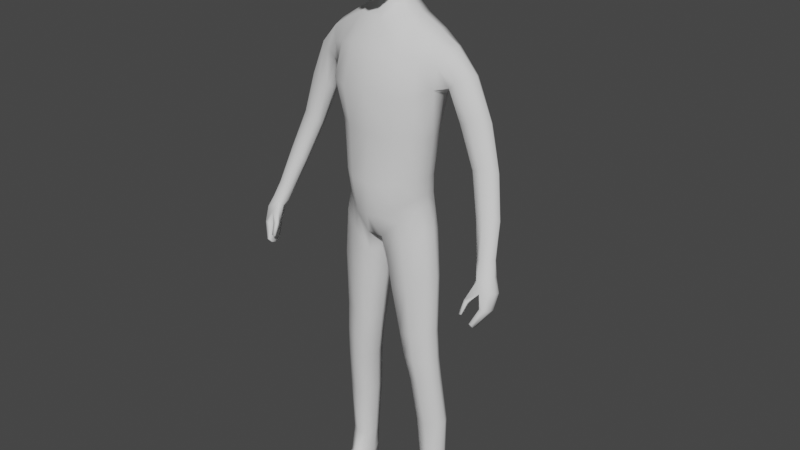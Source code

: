 # Source: RPG_Player.blend  (saved by Blender 2.80.75; exported with 4.5.12 LTS)
import bpy
from mathutils import Matrix  # noqa: F401  (used for matrix-valued properties, if any)

bpy.ops.wm.read_factory_settings(use_empty=True)
scene = bpy.context.scene
scene.name = 'Scene'

# ---- collections
col_collection = bpy.data.collections.new('Collection'); scene.collection.children.link(col_collection)

# ---- world
world_world = bpy.data.worlds.new('World'); scene.world = world_world
world_world.use_nodes = True; world_world.node_tree.nodes.clear()
_N = world_world.node_tree.nodes; _L = world_world.node_tree.links
n0 = _N.new('ShaderNodeOutputWorld'); n0.name = 'World Output'; n0.location = (300, 300)
n1 = _N.new('ShaderNodeBackground'); n1.name = 'Background'; n1.location = (10, 300)
n1.inputs[0].default_value = (0.05088, 0.05088, 0.05088, 1.0)
_L.new(n1.outputs[0], n0.inputs[0])
n0.is_active_output = True
world_world.color = (0.05088, 0.05088, 0.05088)
world_world.use_sun_shadow = False
world_world.sun_shadow_jitter_overblur = 0.0

# ---- meshes
me_cube_001 = bpy.data.meshes.new('Cube.001')
me_cube_001.from_pydata([(0.935, -0.2676, 0.7492), (0.9636, 0.3294, 0.742), (1.068, 0.3111, 2.44), (0.9791, 0.2561, 1.46), (1.29, -0.2013, 3.546), (1.085, -0.294, 2.457), (0.979, -0.3101, 1.461), (0.5475, 0.6134, 4.855), (0.1885, -0.5477, 0.02379), (0.2282, 0.6305, 0.04686), (0.5715, -0.2059, 4.85), (0.4288, -0.7799, 1.354), (0.5456, -0.6907, 2.463), (0.6211, -0.795, 3.36), (0.3607, 0.5939, 1.38), (0.4016, 0.7132, 2.413), (0.4702, 0.8752, 3.455), (0.2591, -0.1109, 5.361), (0.2197, 0.4223, 5.548), (1.335, 0.09117, -6.192), (1.307, 0.4529, -6.169), (0.8886, 0.02925, -6.194), (0.8845, 0.5364, -6.161), (1.065, -0.2472, 0.1876), (1.072, 0.3159, 0.1845), (0.2561, 0.4942, -0.4783), (0.2463, -0.4602, -0.4686), (0.9459, 0.2969, 1.043), (0.9304, -0.2965, 1.039), (0.3605, 0.7568, 0.7845), (0.3175, -0.7484, 0.6086), (1.165, -0.2222, -0.9403), (1.166, 0.2975, -0.9455), (0.3277, 0.4508, -1.324), (0.3252, -0.3857, -1.296), (1.162, -0.188, -2.358), (1.167, 0.2729, -2.359), (0.4833, 0.4137, -2.472), (0.4726, -0.2758, -2.464), (1.256, -0.1035, -3.669), (1.261, 0.2958, -3.651), (0.6873, 0.4653, -3.653), (0.6832, -0.1432, -3.728), (1.205, 0.2719, -3.05), (0.5745, 0.4024, -3.085), (0.5646, -0.2201, -3.12), (1.205, -0.1644, -3.053), (1.353, 0.05066, -4.878), (1.356, 0.4128, -4.859), (0.8063, 0.5746, -4.843), (0.8016, -0.02136, -4.896), (1.035, 0.02562, 0.835), (1.389, 0.278, -6.177), (1.045, -0.02118, 1.467), (1.139, 0.01473, 2.423), (0.6358, 0.2183, 4.981), (0.3302, 0.4348, 5.22), (0.311, 0.1694, 5.453), (0.7954, 0.2951, -6.174), (0.097, 0.01018, -0.5658), (1.178, 0.03171, 0.27), (1.012, -0.0008808, 1.092), (0.176, 0.02764, -1.353), (1.284, 0.03391, -0.8989), (0.3541, 0.07646, -2.475), (1.264, 0.0397, -2.346), (0.5764, 0.179, -3.699), (1.346, 0.09053, -3.654), (1.303, 0.05497, -3.043), (0.4512, 0.1072, -3.108), (0.6946, 0.2882, -4.87), (1.44, 0.2285, -4.865), (0.5881, -0.5622, 4.252), (0.5005, 0.8321, 4.175), (1.513, -0.02557, 4.325), (1.392, 0.5466, 4.324), (1.216, 0.4671, 3.516), (1.544, 0.2588, 4.423), (1.306, 0.6099, 4.029), (1.363, -0.1917, 4.026), (1.307, 0.1268, 3.392), (2.691, 0.1916, 2.012), (2.03, 0.2566, 3.895), (1.943, 0.04287, 3.866), (1.722, 0.523, 3.701), (1.545, 0.4077, 3.555), (1.716, -0.0687, 3.745), (1.553, -0.03692, 3.607), (1.496, 0.1755, 3.529), (1.9, 0.4809, 3.826), (3.063, -0.3509, 0.3537), (2.582, 0.04787, 2.084), (2.43, 0.3609, 1.806), (2.224, 0.2646, 1.797), (2.366, -0.03438, 2.068), (2.187, -0.01823, 1.988), (2.145, 0.1085, 1.877), (2.612, 0.3375, 1.887), (2.873, 0.0658, 0.9783), (2.983, -0.4772, 0.383), (2.876, -0.1937, 0.2312), (2.738, -0.254, 0.2121), (2.82, -0.5345, 0.3442), (2.702, -0.4894, 0.2877), (2.681, -0.3746, 0.2437), (3.01, -0.2304, 0.2843), (2.942, -0.06169, 1.096), (2.84, -0.1957, 1.167), (2.644, -0.2689, 1.152), (2.483, -0.2508, 1.077), (2.708, 0.08455, 0.9059), (2.523, -4.101e-05, 0.8986), (2.449, -0.1377, 0.9742), (2.046, -0.03279, 2.994), (1.833, -0.003128, 2.902), (2.311, 0.4541, 2.896), (2.418, 0.2582, 3.002), (2.301, 0.06931, 3.042), (2.091, 0.4912, 2.801), (1.855, 0.3748, 2.76), (1.769, 0.1702, 2.806), (0.5896, -0.4886, 0.4032), (0.7582, 0.4773, 1.413), (0.8297, 0.5367, 2.434), (0.7281, 0.6401, 0.3912), (0.7458, -0.5725, 1.406), (0.8831, -0.4705, 2.478), (1.07, -0.5587, 3.416), (1.113, -0.01876, -6.202), (1.099, 0.5651, -6.162), (0.6629, -0.4428, -0.1392), (0.6918, 0.5189, -0.153), (0.6518, -0.5562, 0.8245), (0.7075, 0.6114, 0.7895), (0.7462, -0.3958, -1.12), (0.7569, 0.4833, -1.138), (0.8104, -0.3312, -2.42), (0.8312, 0.4314, -2.417), (0.9595, -0.2278, -3.719), (0.9788, 0.4595, -3.644), (0.8941, 0.4133, -3.066), (0.8756, -0.3019, -3.102), (1.071, -0.08111, -4.909), (1.087, 0.5752, -4.847), (1.088, 0.245, 4.718), (1.079, -0.1243, 4.593), (0.8323, 0.7104, 3.504), (0.988, 0.6009, 4.595), (1.002, -0.3864, 4.155), (0.9443, 0.7346, 4.126), (2.919, -0.9964, -0.9192), (2.866, -0.7045, -0.06383), (2.901, -0.6639, -0.9973), (2.869, -0.2923, -0.06948), (2.98, -0.996, -0.9336), (3.069, -0.6266, 0.03924), (2.957, -0.6639, -1.011), (2.999, -0.2711, -0.05111), (3.058, -0.8427, -0.5876), (3.043, -0.4393, -0.6742), (3.14, -0.4391, -0.6801), (3.176, -0.8362, -0.5894), (2.992, -0.7741, -0.2861), (3.026, -0.3185, -0.3591), (3.144, -0.315, -0.3527), (3.183, -0.7205, -0.2356), (2.885, -0.8046, -1.044), (2.889, -0.9301, -1.011), (2.78, -0.6031, -0.111), (2.795, -0.4156, -0.06237), (2.974, -0.9298, -1.033), (2.969, -0.8046, -1.065), (3.123, -0.3591, -0.009361), (3.156, -0.4958, 0.0314), (3.22, -0.5712, -0.6739), (3.23, -0.7214, -0.6387), (3.004, -0.7287, -0.6344), (3.002, -0.5724, -0.6646), (3.25, -0.4359, -0.3126), (3.265, -0.5891, -0.2655), (2.929, -0.6525, -0.3363), (2.955, -0.4505, -0.3351), (2.687, -1.046, -0.7496), (2.724, -0.9156, -0.4551), (2.686, -0.9959, -0.7713), (2.708, -0.8444, -0.4917), (2.756, -1.06, -0.7284), (2.814, -0.9382, -0.4908), (2.755, -1.01, -0.7507), (2.803, -0.8655, -0.5294), (1.112, -0.8156, -7.338), (1.083, -0.7923, -7.218), (0.9702, 0.4909, -7.25), (0.8872, 0.5154, -6.789), (1.54, -0.7456, -7.335), (1.405, -0.7379, -7.21), (1.231, 0.5201, -7.246), (1.196, 0.5137, -6.788), (0.9894, -0.1505, -7.274), (0.9224, -0.09726, -6.87), (1.426, -0.08885, -7.264), (1.318, -0.03696, -6.864), (1.044, -0.5459, -7.315), (1.371, -0.4571, -7.11), (1.011, -0.5175, -7.12), (1.516, -0.4714, -7.308), (1.079, -0.8431, -7.285), (0.9176, 0.5247, -7.078), (1.2, 0.5553, -7.077), (1.504, -0.7724, -7.28), (1.429, -0.05642, -7.117), (0.8978, -0.1363, -7.124), (0.9666, -0.549, -7.225), (1.509, -0.4606, -7.217), (0.8294, 0.2593, -6.808), (1.32, 0.2746, -7.259), (0.9555, 0.2355, -7.265), (1.302, 0.2894, -6.804), (1.327, 0.3014, -7.086), (0.8608, 0.2494, -7.089), (1.103, 0.529, -7.267), (1.037, 0.5875, -6.784), (1.335, -0.8089, -7.347), (1.244, -0.7927, -7.213), (1.124, -0.1449, -6.827), (1.219, -0.1275, -7.312), (1.181, -0.4992, -7.089), (1.29, -0.5134, -7.337), (1.304, -0.881, -7.295), (1.052, 0.6104, -7.078), (1.15, 0.2505, -7.309), (0.4153, -0.6039, 5.639), (0.3856, -0.5922, 6.925), (0.4317, 0.3875, 6.029), (0.4019, 0.4758, 6.992), (0.4486, 0.504, 6.534), (0.5535, -0.02642, 5.863), (0.5302, -0.02854, 7.074), (0.4113, -0.6682, 6.357), (0.6804, -0.02916, 6.506), (0.2361, 0.5505, 7.052), (0.4524, 0.4526, 6.247), (0.514, 0.2313, 5.962), (0.4774, -0.3592, 7.015), (0.4234, -0.655, 5.933), (0.2483, -0.6982, 5.477), (0.253, 0.4344, 5.873), (0.431, 0.5107, 6.806), (0.5048, -0.3594, 5.701), (0.4867, 0.2795, 7.056), (0.402, -0.6449, 6.712), (0.2269, -0.6817, 6.982), (0.3008, -0.02912, 7.256), (0.3131, -0.01278, 5.639), (0.2069, -0.8722, 6.305), (0.5928, -0.3652, 6.435), (0.6187, 0.2711, 6.539), (0.6625, -0.03203, 6.17), (0.6462, -0.02824, 6.816), (0.2328, 0.6541, 6.509), (0.2279, 0.6539, 6.809), (0.5668, -0.3609, 6.767), (0.2939, -0.387, 5.461), (0.2744, -0.3941, 7.17), (0.2774, 0.311, 7.209), (0.337, 0.2406, 5.739), (0.223, -0.8429, 5.822), (0.2082, -0.8267, 6.704), (0.5862, -0.3618, 6.049), (0.6059, 0.2479, 6.239), (0.5864, 0.2779, 6.823), (0.2427, 0.5758, 6.189), (0.3511, -0.08479, 5.141), (0.4193, 0.1839, 5.209), (-0.935, -0.2676, 0.7492), (-0.9636, 0.3294, 0.742), (0.0, 0.6057, 0.0935), (0.0, 0.5999, 4.825), (0.0, -0.5618, 0.02587), (0.0, -0.3263, 4.827), (-1.068, 0.3111, 2.44), (-0.9791, 0.2561, 1.46), (-1.29, -0.2013, 3.546), (-1.085, -0.294, 2.457), (-0.979, -0.3101, 1.461), (0.0, -0.8626, 3.469), (0.0, -0.7612, 2.46), (0.0, -0.8348, 1.367), (0.0, 0.804, 3.458), (0.0, 0.6625, 2.427), (0.0, 0.5408, 1.39), (-0.5475, 0.6134, 4.855), (-0.1885, -0.5477, 0.02379), (-0.2282, 0.6305, 0.04686), (-0.5715, -0.2059, 4.85), (-0.4288, -0.7799, 1.354), (-0.5456, -0.6907, 2.463), (-0.6211, -0.795, 3.36), (-0.3607, 0.5939, 1.38), (-0.4016, 0.7132, 2.413), (-0.4702, 0.8752, 3.455), (-0.2591, -0.1109, 5.361), (0.0, -0.1426, 5.322), (0.0, 0.473, 5.56), (-0.2197, 0.4223, 5.548), (-1.335, 0.09117, -6.192), (-1.307, 0.4529, -6.169), (-0.8886, 0.02925, -6.194), (-0.8845, 0.5364, -6.161), (-1.065, -0.2472, 0.1876), (-1.072, 0.3159, 0.1845), (-0.2561, 0.4942, -0.4783), (-0.2463, -0.4602, -0.4686), (-0.9459, 0.2969, 1.043), (-0.9304, -0.2965, 1.039), (0.0, -0.7952, 0.5628), (0.0, 0.7322, 0.6349), (-0.3605, 0.7568, 0.7845), (-0.3175, -0.7484, 0.6086), (-1.165, -0.2222, -0.9403), (-1.166, 0.2975, -0.9455), (-0.3277, 0.4508, -1.324), (-0.3252, -0.3857, -1.296), (-1.162, -0.188, -2.358), (-1.167, 0.2729, -2.359), (-0.4833, 0.4137, -2.472), (-0.4726, -0.2758, -2.464), (-1.256, -0.1035, -3.669), (-1.261, 0.2958, -3.651), (-0.6873, 0.4653, -3.653), (-0.6832, -0.1432, -3.728), (-1.205, 0.2719, -3.05), (-0.5745, 0.4024, -3.085), (-0.5646, -0.2201, -3.12), (-1.205, -0.1644, -3.053), (-1.353, 0.05066, -4.878), (-1.356, 0.4128, -4.859), (-0.8063, 0.5746, -4.843), (-0.8016, -0.02136, -4.896), (-1.035, 0.02562, 0.835), (-1.389, 0.278, -6.177), (0.0, 0.04757, -0.08083), (-1.045, -0.02118, 1.467), (-1.139, 0.01473, 2.423), (-0.6358, 0.2183, 4.981), (0.0, 0.05432, -0.1477), (-0.3302, 0.4348, 5.22), (-0.311, 0.1694, 5.453), (-0.7954, 0.2951, -6.174), (-0.097, 0.01018, -0.5658), (-1.178, 0.03171, 0.27), (-1.012, -0.0008808, 1.092), (-0.176, 0.02764, -1.353), (-1.284, 0.03391, -0.8989), (-0.3541, 0.07646, -2.475), (-1.264, 0.0397, -2.346), (-0.5764, 0.179, -3.699), (-1.346, 0.09053, -3.654), (-1.303, 0.05497, -3.043), (-0.4512, 0.1072, -3.108), (-0.6946, 0.2882, -4.87), (-1.44, 0.2285, -4.865), (0.0, -0.6375, 4.253), (0.0, 0.7674, 4.219), (-0.5881, -0.5622, 4.252), (-0.5005, 0.8321, 4.175), (-1.513, -0.02557, 4.325), (-1.392, 0.5466, 4.324), (-1.216, 0.4671, 3.516), (-1.544, 0.2588, 4.423), (-1.306, 0.6099, 4.029), (-1.363, -0.1917, 4.026), (-1.307, 0.1268, 3.392), (-2.691, 0.1916, 2.012), (-2.03, 0.2566, 3.895), (-1.943, 0.04287, 3.866), (-1.722, 0.523, 3.701), (-1.545, 0.4077, 3.555), (-1.716, -0.0687, 3.745), (-1.553, -0.03692, 3.607), (-1.496, 0.1755, 3.529), (-1.9, 0.4809, 3.826), (-3.063, -0.3509, 0.3537), (-2.582, 0.04787, 2.084), (-2.43, 0.3609, 1.806), (-2.224, 0.2646, 1.797), (-2.366, -0.03438, 2.068), (-2.187, -0.01823, 1.988), (-2.145, 0.1085, 1.877), (-2.612, 0.3375, 1.887), (-2.873, 0.0658, 0.9783), (-2.983, -0.4772, 0.383), (-2.876, -0.1937, 0.2312), (-2.738, -0.254, 0.2121), (-2.82, -0.5345, 0.3442), (-2.702, -0.4894, 0.2877), (-2.681, -0.3746, 0.2437), (-3.01, -0.2304, 0.2843), (-2.942, -0.06169, 1.096), (-2.84, -0.1957, 1.167), (-2.644, -0.2689, 1.152), (-2.483, -0.2508, 1.077), (-2.708, 0.08455, 0.9059), (-2.523, -4.101e-05, 0.8986), (-2.449, -0.1377, 0.9742), (-2.046, -0.03279, 2.994), (-1.833, -0.003128, 2.902), (-2.311, 0.4541, 2.896), (-2.418, 0.2582, 3.002), (-2.301, 0.06931, 3.042), (-2.091, 0.4912, 2.801), (-1.855, 0.3748, 2.76), (-1.769, 0.1702, 2.806), (-0.5896, -0.4886, 0.4032), (-0.7582, 0.4773, 1.413), (-0.8297, 0.5367, 2.434), (-0.7281, 0.6401, 0.3912), (-0.7458, -0.5725, 1.406), (-0.8831, -0.4705, 2.478), (-1.07, -0.5587, 3.416), (-1.113, -0.01876, -6.202), (-1.099, 0.5651, -6.162), (-0.6629, -0.4428, -0.1392), (-0.6918, 0.5189, -0.153), (-0.6518, -0.5562, 0.8245), (-0.7075, 0.6114, 0.7895), (-0.7462, -0.3958, -1.12), (-0.7569, 0.4833, -1.138), (-0.8104, -0.3312, -2.42), (-0.8312, 0.4314, -2.417), (-0.9595, -0.2278, -3.719), (-0.9788, 0.4595, -3.644), (-0.8941, 0.4133, -3.066), (-0.8756, -0.3019, -3.102), (-1.071, -0.08111, -4.909), (-1.087, 0.5752, -4.847), (-1.088, 0.245, 4.718), (-1.079, -0.1243, 4.593), (-0.8323, 0.7104, 3.504), (-0.988, 0.6009, 4.595), (-1.002, -0.3864, 4.155), (-0.9443, 0.7346, 4.126), (-2.919, -0.9964, -0.9192), (-2.866, -0.7045, -0.06383), (-2.901, -0.6639, -0.9973), (-2.869, -0.2923, -0.06948), (-2.98, -0.996, -0.9336), (-3.069, -0.6266, 0.03924), (-2.957, -0.6639, -1.011), (-2.999, -0.2711, -0.05111), (-3.058, -0.8427, -0.5876), (-3.043, -0.4393, -0.6742), (-3.14, -0.4391, -0.6801), (-3.176, -0.8362, -0.5894), (-2.992, -0.7741, -0.2861), (-3.026, -0.3185, -0.3591), (-3.144, -0.315, -0.3527), (-3.183, -0.7205, -0.2356), (-2.885, -0.8046, -1.044), (-2.889, -0.9301, -1.011), (-2.78, -0.6031, -0.111), (-2.795, -0.4156, -0.06237), (-2.974, -0.9298, -1.033), (-2.969, -0.8046, -1.065), (-3.123, -0.3591, -0.009361), (-3.156, -0.4958, 0.0314), (-3.22, -0.5712, -0.6739), (-3.23, -0.7214, -0.6387), (-3.004, -0.7287, -0.6344), (-3.002, -0.5724, -0.6646), (-3.25, -0.4359, -0.3126), (-3.265, -0.5891, -0.2655), (-2.929, -0.6525, -0.3363), (-2.955, -0.4505, -0.3351), (-2.687, -1.046, -0.7496), (-2.724, -0.9156, -0.4551), (-2.686, -0.9959, -0.7713), (-2.708, -0.8444, -0.4917), (-2.756, -1.06, -0.7284), (-2.814, -0.9382, -0.4908), (-2.755, -1.01, -0.7507), (-2.803, -0.8655, -0.5294), (-1.112, -0.8156, -7.338), (-1.083, -0.7923, -7.218), (-0.9702, 0.4909, -7.25), (-0.8872, 0.5154, -6.789), (-1.54, -0.7456, -7.335), (-1.405, -0.7379, -7.21), (-1.231, 0.5201, -7.246), (-1.196, 0.5137, -6.788), (-0.9894, -0.1505, -7.274), (-0.9224, -0.09726, -6.87), (-1.426, -0.08885, -7.264), (-1.318, -0.03696, -6.864), (-1.044, -0.5459, -7.315), (-1.371, -0.4571, -7.11), (-1.011, -0.5175, -7.12), (-1.516, -0.4714, -7.308), (-1.079, -0.8431, -7.285), (-0.9176, 0.5247, -7.078), (-1.2, 0.5553, -7.077), (-1.504, -0.7724, -7.28), (-1.429, -0.05642, -7.117), (-0.8978, -0.1363, -7.124), (-0.9666, -0.549, -7.225), (-1.509, -0.4606, -7.217), (-0.8294, 0.2593, -6.808), (-1.32, 0.2746, -7.259), (-0.9555, 0.2355, -7.265), (-1.302, 0.2894, -6.804), (-1.327, 0.3014, -7.086), (-0.8608, 0.2494, -7.089), (-1.103, 0.529, -7.267), (-1.037, 0.5875, -6.784), (-1.335, -0.8089, -7.347), (-1.244, -0.7927, -7.213), (-1.124, -0.1449, -6.827), (-1.219, -0.1275, -7.312), (-1.181, -0.4992, -7.089), (-1.29, -0.5134, -7.337), (-1.304, -0.881, -7.295), (-1.052, 0.6104, -7.078), (-1.15, 0.2505, -7.309), (-0.4153, -0.6039, 5.639), (-0.3856, -0.5922, 6.925), (-0.4317, 0.3875, 6.029), (-0.4019, 0.4758, 6.992), (-0.4486, 0.504, 6.534), (-0.5535, -0.02642, 5.863), (-0.5302, -0.02854, 7.074), (-0.4113, -0.6682, 6.357), (-0.6804, -0.02916, 6.506), (0.0, 0.4947, 5.843), (0.0, 0.5845, 7.079), (0.0, -0.7394, 5.412), (0.0, -0.7221, 7.01), (0.0, -0.03057, 7.325), (0.0, -0.07717, 5.508), (0.0, -0.9476, 6.281), (0.0, 0.7087, 6.492), (-0.2361, 0.5505, 7.052), (-0.4524, 0.4526, 6.247), (-0.514, 0.2313, 5.962), (-0.4774, -0.3592, 7.015), (-0.4234, -0.655, 5.933), (-0.2483, -0.6982, 5.477), (-0.253, 0.4344, 5.873), (-0.431, 0.5107, 6.806), (-0.5048, -0.3594, 5.701), (-0.4867, 0.2795, 7.056), (-0.402, -0.6449, 6.712), (-0.2269, -0.6817, 6.982), (0.0, -0.4127, 7.228), (0.0, 0.3268, 7.266), (-0.3008, -0.02912, 7.256), (0.0, -0.4043, 5.366), (0.0, 0.4146, 5.219), (-0.3131, -0.01278, 5.639), (-0.2069, -0.8722, 6.305), (0.0, -0.9103, 5.78), (0.0, -0.8933, 6.703), (-0.5928, -0.3652, 6.435), (-0.6187, 0.2711, 6.539), (-0.6625, -0.03203, 6.17), (-0.6462, -0.02824, 6.816), (-0.2328, 0.6541, 6.509), (0.0, 0.6241, 6.154), (0.0, 0.7052, 6.811), (-0.2279, 0.6539, 6.809), (-0.5668, -0.3609, 6.767), (-0.2939, -0.387, 5.461), (-0.2744, -0.3941, 7.17), (-0.2774, 0.311, 7.209), (-0.337, 0.2406, 5.739), (-0.223, -0.8429, 5.822), (-0.2082, -0.8267, 6.704), (-0.5862, -0.3618, 6.049), (-0.6059, 0.2479, 6.239), (-0.5864, 0.2779, 6.823), (-0.2427, 0.5758, 6.189), (-0.3511, -0.08479, 5.141), (0.0, -0.1528, 5.115), (-0.4193, 0.1839, 5.209)], [], [(149, 147, 75, 78), (71, 47, 19, 52), (56, 556, 303, 18), (72, 10, 279, 362), (30, 11, 287, 315), (11, 12, 286, 287), (12, 13, 285, 286), (61, 53, 6, 28), (53, 54, 5, 6), (54, 80, 4, 5), (133, 122, 3, 27), (122, 123, 2, 3), (123, 146, 76, 2), (289, 288, 16, 15), (290, 289, 15, 14), (316, 290, 14, 29), (126, 127, 13, 12), (125, 126, 12, 11), (132, 125, 11, 30), (148, 145, 10, 72), (144, 55, 10, 145), (341, 345, 8, 278), (363, 277, 7, 73), (17, 253, 537, 302), (581, 272, 17, 302), (273, 56, 18, 57), (52, 217, 197, 20), (143, 48, 20, 129), (70, 49, 22, 58), (142, 50, 21, 128), (121, 8, 26, 130), (345, 9, 25, 59), (124, 1, 24, 131), (51, 0, 23, 60), (121, 132, 30, 8), (276, 316, 29, 9), (124, 133, 27, 1), (51, 61, 28, 0), (8, 30, 315, 278), (130, 26, 34, 134), (59, 25, 33, 62), (131, 24, 32, 135), (60, 23, 31, 63), (134, 34, 38, 136), (62, 33, 37, 64), (135, 32, 36, 137), (63, 31, 35, 65), (141, 45, 42, 138), (69, 44, 41, 66), (140, 43, 40, 139), (68, 46, 39, 67), (65, 35, 46, 68), (137, 36, 43, 140), (64, 37, 44, 69), (136, 38, 45, 141), (138, 42, 50, 142), (66, 41, 49, 70), (139, 40, 48, 143), (67, 39, 47, 71), (40, 67, 71, 48), (42, 66, 70, 50), (38, 64, 69, 45), (36, 65, 68, 43), (43, 68, 67, 40), (45, 69, 66, 42), (32, 63, 65, 36), (34, 62, 64, 38), (24, 60, 63, 32), (26, 59, 62, 34), (1, 27, 61, 51), (1, 51, 60, 24), (8, 345, 59, 26), (50, 70, 58, 21), (19, 201, 217, 52), (272, 273, 57, 17), (57, 265, 253, 17), (276, 9, 345, 341), (147, 7, 55, 144), (2, 76, 80, 54), (3, 2, 54, 53), (27, 3, 53, 61), (48, 71, 52, 20), (288, 363, 73, 16), (127, 148, 72, 13), (13, 72, 362, 285), (146, 149, 78, 76), (80, 76, 85, 88), (78, 75, 89, 84), (77, 74, 83, 82), (79, 4, 87, 86), (118, 115, 97, 92), (116, 117, 91, 81), (113, 114, 95, 94), (115, 116, 81, 97), (4, 80, 88, 87), (76, 78, 84, 85), (74, 79, 86, 83), (75, 77, 82, 89), (106, 107, 99, 90), (108, 109, 103, 102), (98, 106, 90, 105), (107, 108, 102, 99), (120, 119, 93, 96), (114, 120, 96, 95), (119, 118, 92, 93), (117, 113, 94, 91), (102, 151, 155, 99), (103, 168, 151, 102), (104, 169, 168, 103), (101, 153, 169, 104), (110, 98, 105, 100), (112, 111, 101, 104), (109, 112, 104, 103), (111, 110, 100, 101), (93, 92, 110, 111), (95, 96, 112, 109), (96, 93, 111, 112), (92, 97, 98, 110), (91, 94, 108, 107), (97, 81, 106, 98), (94, 95, 109, 108), (81, 91, 107, 106), (83, 86, 113, 117), (85, 84, 118, 119), (87, 88, 120, 114), (88, 85, 119, 120), (89, 82, 116, 115), (86, 87, 114, 113), (82, 83, 117, 116), (84, 89, 115, 118), (16, 73, 149, 146), (4, 79, 148, 127), (75, 147, 144, 77), (128, 224, 201, 19), (41, 139, 143, 49), (39, 138, 142, 47), (35, 136, 141, 46), (37, 137, 140, 44), (44, 140, 139, 41), (46, 141, 138, 39), (33, 135, 137, 37), (31, 134, 136, 35), (25, 131, 135, 33), (23, 130, 134, 31), (9, 29, 133, 124), (0, 28, 132, 121), (9, 124, 131, 25), (0, 121, 130, 23), (47, 142, 128, 19), (49, 143, 129, 22), (21, 199, 224, 128), (77, 144, 145, 74), (79, 74, 145, 148), (28, 6, 125, 132), (6, 5, 126, 125), (5, 4, 127, 126), (15, 16, 146, 123), (14, 15, 123, 122), (29, 14, 122, 133), (73, 7, 147, 149), (181, 169, 153, 163), (163, 153, 157, 164), (179, 173, 155, 165), (165, 155, 151, 162), (167, 170, 154, 150), (100, 157, 153, 101), (154, 161, 158, 150), (170, 175, 161, 154), (152, 159, 160, 156), (166, 177, 159, 152), (161, 165, 162, 158), (175, 179, 165, 161), (159, 163, 164, 160), (177, 181, 163, 159), (158, 162, 180, 176), (176, 180, 181, 177), (160, 164, 178, 174), (174, 178, 179, 175), (150, 158, 176, 167), (167, 176, 177, 166), (156, 160, 174, 171), (171, 174, 175, 170), (105, 172, 157, 100), (90, 173, 172, 105), (152, 156, 171, 166), (166, 171, 170, 167), (164, 157, 172, 178), (178, 172, 173, 179), (180, 168, 169, 181), (182, 183, 185, 184), (184, 185, 189, 188), (188, 189, 187, 186), (186, 187, 183, 182), (184, 188, 186, 182), (183, 187, 162, 151), (99, 155, 173, 90), (189, 185, 168, 180), (187, 189, 180, 162), (185, 183, 151, 168), (219, 214, 193, 207), (229, 221, 197, 208), (213, 203, 195, 209), (228, 223, 191, 206), (227, 205, 194, 222), (226, 204, 191, 223), (58, 214, 199, 21), (230, 215, 200, 225), (218, 217, 201, 210), (212, 204, 199, 211), (206, 191, 204, 212), (224, 199, 204, 226), (225, 200, 205, 227), (210, 201, 203, 213), (200, 210, 213, 205), (190, 206, 212, 202), (202, 212, 211, 198), (215, 218, 210, 200), (222, 228, 206, 190), (205, 213, 209, 194), (220, 229, 208, 196), (216, 219, 207, 192), (198, 211, 219, 216), (196, 208, 218, 215), (208, 197, 217, 218), (220, 196, 215, 230), (22, 193, 214, 58), (211, 199, 214, 219), (129, 221, 193, 22), (192, 220, 230, 216), (192, 207, 229, 220), (194, 209, 228, 222), (198, 225, 227, 202), (201, 224, 226, 203), (216, 230, 225, 198), (20, 197, 221, 129), (203, 226, 223, 195), (202, 227, 222, 190), (209, 195, 223, 228), (207, 193, 221, 229), (539, 567, 260, 259), (567, 533, 240, 260), (260, 240, 234, 247), (259, 260, 247, 235), (239, 258, 261, 255), (258, 237, 243, 261), (261, 243, 232, 250), (255, 261, 250, 238), (537, 253, 262, 555), (253, 236, 248, 262), (262, 248, 231, 245), (555, 262, 245, 534), (237, 252, 263, 243), (252, 536, 552, 263), (263, 552, 535, 251), (243, 263, 251, 232), (234, 240, 264, 249), (240, 533, 553, 264), (264, 553, 536, 252), (249, 264, 252, 237), (18, 246, 265, 57), (246, 233, 242, 265), (265, 242, 236, 253), (303, 532, 246, 18), (231, 244, 266, 245), (244, 238, 254, 266), (266, 254, 538, 559), (245, 266, 559, 534), (238, 250, 267, 254), (250, 232, 251, 267), (267, 251, 535, 560), (254, 267, 560, 538), (236, 257, 268, 248), (257, 239, 255, 268), (268, 255, 238, 244), (248, 268, 244, 231), (233, 241, 269, 242), (241, 235, 256, 269), (269, 256, 239, 257), (242, 269, 257, 236), (235, 247, 270, 256), (247, 234, 249, 270), (270, 249, 237, 258), (256, 270, 258, 239), (532, 566, 271, 246), (566, 539, 259, 271), (271, 259, 235, 241), (246, 271, 241, 233), (10, 55, 273, 272), (55, 7, 56, 273), (279, 10, 272, 581), (7, 277, 556, 56), (441, 370, 367, 439), (361, 340, 305, 335), (346, 304, 303, 556), (364, 362, 279, 294), (318, 315, 287, 295), (295, 287, 286, 296), (296, 286, 285, 297), (351, 314, 284, 342), (342, 284, 283, 343), (343, 283, 282, 372), (425, 313, 281, 414), (414, 281, 280, 415), (415, 280, 368, 438), (289, 299, 300, 288), (290, 298, 299, 289), (316, 317, 298, 290), (418, 296, 297, 419), (417, 295, 296, 418), (424, 318, 295, 417), (440, 364, 294, 437), (436, 437, 294, 344), (341, 278, 292, 345), (363, 365, 291, 277), (301, 302, 537, 557), (581, 302, 301, 580), (582, 347, 304, 346), (340, 306, 489, 509), (435, 421, 306, 336), (360, 348, 308, 337), (434, 420, 307, 338), (413, 422, 312, 292), (345, 349, 311, 293), (416, 423, 310, 275), (339, 350, 309, 274), (413, 292, 318, 424), (276, 293, 317, 316), (416, 275, 313, 425), (339, 274, 314, 351), (292, 278, 315, 318), (422, 426, 322, 312), (349, 352, 321, 311), (423, 427, 320, 310), (350, 353, 319, 309), (426, 428, 326, 322), (352, 354, 325, 321), (427, 429, 324, 320), (353, 355, 323, 319), (433, 430, 330, 333), (359, 356, 329, 332), (432, 431, 328, 331), (358, 357, 327, 334), (355, 358, 334, 323), (429, 432, 331, 324), (354, 359, 332, 325), (428, 433, 333, 326), (430, 434, 338, 330), (356, 360, 337, 329), (431, 435, 336, 328), (357, 361, 335, 327), (328, 336, 361, 357), (330, 338, 360, 356), (326, 333, 359, 354), (324, 331, 358, 355), (331, 328, 357, 358), (333, 330, 356, 359), (320, 324, 355, 353), (322, 326, 354, 352), (310, 320, 353, 350), (312, 322, 352, 349), (275, 339, 351, 313), (275, 310, 350, 339), (292, 312, 349, 345), (338, 307, 348, 360), (305, 340, 509, 493), (580, 301, 347, 582), (347, 301, 557, 573), (276, 341, 345, 293), (439, 436, 344, 291), (280, 343, 372, 368), (281, 342, 343, 280), (313, 351, 342, 281), (336, 306, 340, 361), (288, 300, 365, 363), (419, 297, 364, 440), (297, 285, 362, 364), (438, 368, 370, 441), (372, 380, 377, 368), (370, 376, 381, 367), (369, 374, 375, 366), (371, 378, 379, 282), (410, 384, 389, 407), (408, 373, 383, 409), (405, 386, 387, 406), (407, 389, 373, 408), (282, 379, 380, 372), (368, 377, 376, 370), (366, 375, 378, 371), (367, 381, 374, 369), (398, 382, 391, 399), (400, 394, 395, 401), (390, 397, 382, 398), (399, 391, 394, 400), (412, 388, 385, 411), (406, 387, 388, 412), (411, 385, 384, 410), (409, 383, 386, 405), (394, 391, 447, 443), (395, 394, 443, 460), (396, 395, 460, 461), (393, 396, 461, 445), (402, 392, 397, 390), (404, 396, 393, 403), (401, 395, 396, 404), (403, 393, 392, 402), (385, 403, 402, 384), (387, 401, 404, 388), (388, 404, 403, 385), (384, 402, 390, 389), (383, 399, 400, 386), (389, 390, 398, 373), (386, 400, 401, 387), (373, 398, 399, 383), (375, 409, 405, 378), (377, 411, 410, 376), (379, 406, 412, 380), (380, 412, 411, 377), (381, 407, 408, 374), (378, 405, 406, 379), (374, 408, 409, 375), (376, 410, 407, 381), (300, 438, 441, 365), (282, 419, 440, 371), (367, 369, 436, 439), (420, 305, 493, 516), (329, 337, 435, 431), (327, 335, 434, 430), (323, 334, 433, 428), (325, 332, 432, 429), (332, 329, 431, 432), (334, 327, 430, 433), (321, 325, 429, 427), (319, 323, 428, 426), (311, 321, 427, 423), (309, 319, 426, 422), (293, 416, 425, 317), (274, 413, 424, 314), (293, 311, 423, 416), (274, 309, 422, 413), (335, 305, 420, 434), (337, 308, 421, 435), (307, 420, 516, 491), (369, 366, 437, 436), (371, 440, 437, 366), (314, 424, 417, 284), (284, 417, 418, 283), (283, 418, 419, 282), (299, 415, 438, 300), (298, 414, 415, 299), (317, 425, 414, 298), (365, 441, 439, 291), (473, 455, 445, 461), (455, 456, 449, 445), (471, 457, 447, 465), (457, 454, 443, 447), (459, 442, 446, 462), (392, 393, 445, 449), (446, 442, 450, 453), (462, 446, 453, 467), (444, 448, 452, 451), (458, 444, 451, 469), (453, 450, 454, 457), (467, 453, 457, 471), (451, 452, 456, 455), (469, 451, 455, 473), (450, 468, 472, 454), (468, 469, 473, 472), (452, 466, 470, 456), (466, 467, 471, 470), (442, 459, 468, 450), (459, 458, 469, 468), (448, 463, 466, 452), (463, 462, 467, 466), (397, 392, 449, 464), (382, 397, 464, 465), (444, 458, 463, 448), (458, 459, 462, 463), (456, 470, 464, 449), (470, 471, 465, 464), (472, 473, 461, 460), (474, 476, 477, 475), (476, 480, 481, 477), (480, 478, 479, 481), (478, 474, 475, 479), (476, 474, 478, 480), (475, 443, 454, 479), (391, 382, 465, 447), (481, 472, 460, 477), (479, 454, 472, 481), (477, 460, 443, 475), (511, 499, 485, 506), (521, 500, 489, 513), (505, 501, 487, 495), (520, 498, 483, 515), (519, 514, 486, 497), (518, 515, 483, 496), (348, 307, 491, 506), (522, 517, 492, 507), (510, 502, 493, 509), (504, 503, 491, 496), (498, 504, 496, 483), (516, 518, 496, 491), (517, 519, 497, 492), (502, 505, 495, 493), (492, 497, 505, 502), (482, 494, 504, 498), (494, 490, 503, 504), (507, 492, 502, 510), (514, 482, 498, 520), (497, 486, 501, 505), (512, 488, 500, 521), (508, 484, 499, 511), (490, 508, 511, 503), (488, 507, 510, 500), (500, 510, 509, 489), (512, 522, 507, 488), (308, 348, 506, 485), (503, 511, 506, 491), (421, 308, 485, 513), (484, 508, 522, 512), (484, 512, 521, 499), (486, 514, 520, 501), (490, 494, 519, 517), (493, 495, 518, 516), (508, 490, 517, 522), (306, 421, 513, 489), (495, 487, 515, 518), (494, 482, 514, 519), (501, 520, 515, 487), (499, 521, 513, 485), (539, 565, 568, 567), (567, 568, 540, 533), (568, 547, 526, 540), (565, 527, 547, 568), (531, 561, 569, 564), (564, 569, 543, 529), (569, 550, 524, 543), (561, 530, 550, 569), (537, 555, 570, 557), (557, 570, 548, 528), (570, 545, 523, 548), (555, 534, 545, 570), (529, 543, 571, 554), (554, 571, 552, 536), (571, 551, 535, 552), (543, 524, 551, 571), (526, 549, 572, 540), (540, 572, 553, 533), (572, 554, 536, 553), (549, 529, 554, 572), (304, 347, 573, 546), (546, 573, 542, 525), (573, 557, 528, 542), (303, 304, 546, 532), (523, 545, 574, 544), (544, 574, 558, 530), (574, 559, 538, 558), (545, 534, 559, 574), (530, 558, 575, 550), (550, 575, 551, 524), (575, 560, 535, 551), (558, 538, 560, 575), (528, 548, 576, 563), (563, 576, 561, 531), (576, 544, 530, 561), (548, 523, 544, 576), (525, 542, 577, 541), (541, 577, 562, 527), (577, 563, 531, 562), (542, 528, 563, 577), (527, 562, 578, 547), (547, 578, 549, 526), (578, 564, 529, 549), (562, 531, 564, 578), (532, 546, 579, 566), (566, 579, 565, 539), (579, 541, 527, 565), (546, 525, 541, 579), (294, 580, 582, 344), (344, 582, 346, 291), (279, 581, 580, 294), (291, 346, 556, 277)])
me_cube_001.polygons.foreach_set('use_smooth', [True] * 582)
_uv = me_cube_001.uv_layers.new(name='UVMap')
_uv.uv.foreach_set('vector', [0.5938, 0.4687, 0.625, 0.4688, 0.625, 0.5, 0.5938, 0.5, 0.375, 0.625, 0.375, 0.75, 0.375, 0.75, 0.375, 0.625, 0.625, 0.4375, 0.625, 0.375, 0.625, 0.375, 0.625, 0.4375, 0.5938, 0.8125, 0.625, 0.8125, 0.625, 0.875, 0.5938, 0.875, 0.4075, 0.8125, 0.4375, 0.8125, 0.4375, 0.875, 0.4075, 0.875, 0.4375, 0.8125, 0.5, 0.8125, 0.5, 0.875, 0.4375, 0.875, 0.5, 0.8125, 0.5625, 0.8125, 0.5625, 0.875, 0.5, 0.875, 0.4075, 0.625, 0.4375, 0.625, 0.4375, 0.75, 0.4075, 0.75, 0.4375, 0.625, 0.5, 0.625, 0.5, 0.75, 0.4375, 0.75, 0.5, 0.625, 0.5625, 0.625, 0.5625, 0.75, 0.5, 0.75, 0.4075, 0.4687, 0.4375, 0.4688, 0.4375, 0.5, 0.4075, 0.5, 0.4375, 0.4688, 0.5, 0.4687, 0.5, 0.5, 0.4375, 0.5, 0.5, 0.4687, 0.5625, 0.4687, 0.5625, 0.5, 0.5, 0.5, 0.5, 0.375, 0.5625, 0.375, 0.5625, 0.4375, 0.5, 0.4375, 0.4375, 0.375, 0.5, 0.375, 0.5, 0.4375, 0.4375, 0.4375, 0.4075, 0.375, 0.4375, 0.375, 0.4375, 0.4375, 0.4075, 0.4375, 0.5, 0.7812, 0.5625, 0.7812, 0.5625, 0.8125, 0.5, 0.8125, 0.4375, 0.7813, 0.5, 0.7812, 0.5, 0.8125, 0.4375, 0.8125, 0.4075, 0.7812, 0.4375, 0.7813, 0.4375, 0.8125, 0.4075, 0.8125, 0.5938, 0.7813, 0.625, 0.7812, 0.625, 0.8125, 0.5938, 0.8125, 0.6562, 0.625, 0.6875, 0.625, 0.6875, 0.75, 0.6562, 0.75, 0.25, 0.625, 0.3125, 0.625, 0.3125, 0.75, 0.25, 0.75, 0.5938, 0.375, 0.625, 0.375, 0.625, 0.4375, 0.5937, 0.4375, 0.3125, 0.625, 0.25, 0.625, 0.625, 0.875, 0.625, 0.8125, 0.625, 0.875, 0.625, 0.8125, 0.625, 0.8125, 0.625, 0.875, 0.6875, 0.625, 0.6875, 0.5, 0.6875, 0.5, 0.6875, 0.625, 0.625, 0.5609, 0.625, 0.5, 0.375, 0.5, 0.375, 0.625, 0.375, 0.4687, 0.375, 0.5, 0.375, 0.5, 0.375, 0.4688, 0.3125, 0.625, 0.3125, 0.5, 0.3125, 0.5, 0.3125, 0.625, 0.375, 0.7813, 0.375, 0.8125, 0.375, 0.8125, 0.375, 0.7812, 0.375, 0.7812, 0.375, 0.8125, 0.375, 0.8125, 0.375, 0.7812, 0.3125, 0.625, 0.3125, 0.5, 0.3125, 0.5, 0.3125, 0.625, 0.375, 0.4688, 0.375, 0.5, 0.375, 0.5, 0.375, 0.4688, 0.375, 0.625, 0.375, 0.75, 0.375, 0.75, 0.375, 0.625, 0.375, 0.7812, 0.4075, 0.7812, 0.4075, 0.8125, 0.375, 0.8125, 0.375, 0.375, 0.4075, 0.375, 0.4075, 0.4375, 0.375, 0.4375, 0.375, 0.4688, 0.4075, 0.4687, 0.4075, 0.5, 0.375, 0.5, 0.375, 0.625, 0.4075, 0.625, 0.4075, 0.75, 0.375, 0.75, 0.375, 0.8125, 0.4075, 0.8125, 0.4075, 0.875, 0.375, 0.875, 0.375, 0.7812, 0.375, 0.8125, 0.375, 0.8125, 0.375, 0.7813, 0.3125, 0.625, 0.3125, 0.5, 0.3125, 0.5, 0.3125, 0.625, 0.375, 0.4688, 0.375, 0.5, 0.375, 0.5, 0.375, 0.4688, 0.375, 0.625, 0.375, 0.75, 0.375, 0.75, 0.375, 0.625, 0.375, 0.7813, 0.375, 0.8125, 0.375, 0.8125, 0.375, 0.7813, 0.3125, 0.625, 0.3125, 0.5, 0.3125, 0.5, 0.3125, 0.625, 0.375, 0.4688, 0.375, 0.5, 0.375, 0.5, 0.375, 0.4688, 0.375, 0.625, 0.375, 0.75, 0.375, 0.75, 0.375, 0.625, 0.375, 0.7812, 0.375, 0.8125, 0.375, 0.8125, 0.375, 0.7813, 0.3125, 0.625, 0.3125, 0.5, 0.3125, 0.5, 0.3125, 0.625, 0.375, 0.4688, 0.375, 0.5, 0.375, 0.5, 0.375, 0.4688, 0.375, 0.625, 0.375, 0.75, 0.375, 0.75, 0.375, 0.625, 0.375, 0.625, 0.375, 0.75, 0.375, 0.75, 0.375, 0.625, 0.375, 0.4688, 0.375, 0.5, 0.375, 0.5, 0.375, 0.4688, 0.3125, 0.625, 0.3125, 0.5, 0.3125, 0.5, 0.3125, 0.625, 0.375, 0.7813, 0.375, 0.8125, 0.375, 0.8125, 0.375, 0.7812, 0.375, 0.7813, 0.375, 0.8125, 0.375, 0.8125, 0.375, 0.7813, 0.3125, 0.625, 0.3125, 0.5, 0.3125, 0.5, 0.3125, 0.625, 0.375, 0.4688, 0.375, 0.5, 0.375, 0.5, 0.375, 0.4687, 0.375, 0.625, 0.375, 0.75, 0.375, 0.75, 0.375, 0.625, 0.375, 0.5, 0.375, 0.625, 0.375, 0.625, 0.375, 0.5, 0.3125, 0.75, 0.3125, 0.625, 0.3125, 0.625, 0.3125, 0.75, 0.3125, 0.75, 0.3125, 0.625, 0.3125, 0.625, 0.3125, 0.75, 0.375, 0.5, 0.375, 0.625, 0.375, 0.625, 0.375, 0.5, 0.375, 0.5, 0.375, 0.625, 0.375, 0.625, 0.375, 0.5, 0.3125, 0.75, 0.3125, 0.625, 0.3125, 0.625, 0.3125, 0.75, 0.375, 0.5, 0.375, 0.625, 0.375, 0.625, 0.375, 0.5, 0.3125, 0.75, 0.3125, 0.625, 0.3125, 0.625, 0.3125, 0.75, 0.375, 0.5, 0.375, 0.625, 0.375, 0.625, 0.375, 0.5, 0.3125, 0.75, 0.3125, 0.625, 0.3125, 0.625, 0.3125, 0.75, 0.375, 0.5, 0.4075, 0.5, 0.4075, 0.625, 0.375, 0.625, 0.375, 0.5, 0.375, 0.625, 0.375, 0.625, 0.375, 0.5, 0.3125, 0.75, 0.3125, 0.625, 0.3125, 0.625, 0.3125, 0.75, 0.3125, 0.75, 0.3125, 0.625, 0.3125, 0.625, 0.3125, 0.75, 0.625, 0.6219, 0.625, 0.5609, 0.375, 0.625, 0.375, 0.75, 0.6875, 0.75, 0.6875, 0.625, 0.6875, 0.625, 0.6875, 0.75, 0.3121, 0.5621, 0.3125, 0.625, 0.6875, 0.75, 0.6875, 0.625, 0.25, 0.5, 0.3125, 0.5, 0.3125, 0.625, 0.25, 0.625, 0.6562, 0.5, 0.6875, 0.5, 0.6875, 0.625, 0.6562, 0.625, 0.5, 0.5, 0.5625, 0.5, 0.5625, 0.625, 0.5, 0.625, 0.4375, 0.5, 0.5, 0.5, 0.5, 0.625, 0.4375, 0.625, 0.4075, 0.5, 0.4375, 0.5, 0.4375, 0.625, 0.4075, 0.625, 0.375, 0.5, 0.375, 0.625, 0.375, 0.625, 0.375, 0.5, 0.5625, 0.375, 0.5938, 0.375, 0.5937, 0.4375, 0.5625, 0.4375, 0.5625, 0.7812, 0.5938, 0.7813, 0.5938, 0.8125, 0.5625, 0.8125, 0.5625, 0.8125, 0.5938, 0.8125, 0.5938, 0.875, 0.5625, 0.875, 0.5625, 0.4687, 0.5938, 0.4687, 0.5938, 0.5, 0.5625, 0.5, 0.5625, 0.625, 0.5625, 0.5, 0.5625, 0.5, 0.5625, 0.625, 0.5938, 0.5, 0.625, 0.5, 0.625, 0.5, 0.5938, 0.5, 0.625, 0.625, 0.625, 0.75, 0.625, 0.75, 0.625, 0.625, 0.5938, 0.75, 0.5625, 0.75, 0.5625, 0.75, 0.5938, 0.75, 0.5938, 0.5, 0.625, 0.5, 0.625, 0.5, 0.5938, 0.5, 0.625, 0.625, 0.625, 0.75, 0.625, 0.75, 0.625, 0.625, 0.5938, 0.75, 0.5625, 0.75, 0.5625, 0.75, 0.5938, 0.75, 0.625, 0.5, 0.625, 0.625, 0.625, 0.625, 0.625, 0.5, 0.5625, 0.75, 0.5625, 0.625, 0.5625, 0.625, 0.5625, 0.75, 0.5625, 0.5, 0.5938, 0.5, 0.5938, 0.5, 0.5625, 0.5, 0.625, 0.75, 0.5938, 0.75, 0.5938, 0.75, 0.625, 0.75, 0.625, 0.5, 0.625, 0.625, 0.625, 0.625, 0.625, 0.5, 0.625, 0.625, 0.625, 0.75, 0.625, 0.75, 0.625, 0.625, 0.5938, 0.75, 0.5625, 0.75, 0.5625, 0.75, 0.5938, 0.75, 0.625, 0.5, 0.625, 0.625, 0.625, 0.625, 0.625, 0.5, 0.625, 0.75, 0.5938, 0.75, 0.5938, 0.75, 0.625, 0.75, 0.5625, 0.625, 0.5625, 0.5, 0.5625, 0.5, 0.5625, 0.625, 0.5625, 0.75, 0.5625, 0.625, 0.5625, 0.625, 0.5625, 0.75, 0.5625, 0.5, 0.5938, 0.5, 0.5938, 0.5, 0.5625, 0.5, 0.625, 0.75, 0.5938, 0.75, 0.5938, 0.75, 0.625, 0.75, 0.6291, 0.9533, 0.6449, 0.7752, 0.625, 0.75, 0.5938, 0.75, 0.625, 0.25, 0.625, 0.0, 0.5938, 0.75, 0.5625, 0.75, 0.625, 0.1667, 0.625, 0.08333, 0.5625, 0.75, 0.5625, 0.625, 0.6457, 0.3418, 0.625, 0.1667, 0.5625, 0.625, 0.5625, 0.5, 0.5938, 0.5, 0.625, 0.5, 0.625, 0.5, 0.5938, 0.5, 0.5625, 0.625, 0.5625, 0.5, 0.5625, 0.5, 0.5625, 0.625, 0.5625, 0.75, 0.5625, 0.625, 0.5625, 0.625, 0.5625, 0.75, 0.5625, 0.5, 0.5938, 0.5, 0.5938, 0.5, 0.5625, 0.5, 0.5625, 0.5, 0.5938, 0.5, 0.5938, 0.5, 0.5625, 0.5, 0.5625, 0.75, 0.5625, 0.625, 0.5625, 0.625, 0.5625, 0.75, 0.5625, 0.625, 0.5625, 0.5, 0.5625, 0.5, 0.5625, 0.625, 0.5938, 0.5, 0.625, 0.5, 0.625, 0.5, 0.5938, 0.5, 0.625, 0.75, 0.5938, 0.75, 0.5938, 0.75, 0.625, 0.75, 0.625, 0.5, 0.625, 0.625, 0.625, 0.625, 0.625, 0.5, 0.5938, 0.75, 0.5625, 0.75, 0.5625, 0.75, 0.5938, 0.75, 0.625, 0.625, 0.625, 0.75, 0.625, 0.75, 0.625, 0.625, 0.625, 0.75, 0.5938, 0.75, 0.5938, 0.75, 0.625, 0.75, 0.5625, 0.5, 0.5938, 0.5, 0.5938, 0.5, 0.5625, 0.5, 0.5625, 0.75, 0.5625, 0.625, 0.5625, 0.625, 0.5625, 0.75, 0.5625, 0.625, 0.5625, 0.5, 0.5625, 0.5, 0.5625, 0.625, 0.625, 0.5, 0.625, 0.625, 0.625, 0.625, 0.625, 0.5, 0.5938, 0.75, 0.5625, 0.75, 0.5625, 0.75, 0.5938, 0.75, 0.625, 0.625, 0.625, 0.75, 0.625, 0.75, 0.625, 0.625, 0.5938, 0.5, 0.625, 0.5, 0.625, 0.5, 0.5938, 0.5, 0.5625, 0.4375, 0.5937, 0.4375, 0.5938, 0.4687, 0.5625, 0.4687, 0.5625, 0.75, 0.5938, 0.75, 0.5938, 0.7813, 0.5625, 0.7812, 0.625, 0.5, 0.6562, 0.5, 0.6562, 0.625, 0.625, 0.625, 0.75, 0.6219, 0.625, 0.6219, 0.375, 0.75, 0.375, 0.7812, 0.375, 0.4375, 0.375, 0.4688, 0.375, 0.4687, 0.375, 0.4375, 0.375, 0.75, 0.375, 0.7813, 0.375, 0.7813, 0.375, 0.75, 0.375, 0.75, 0.375, 0.7813, 0.375, 0.7812, 0.375, 0.75, 0.375, 0.4375, 0.375, 0.4688, 0.375, 0.4688, 0.375, 0.4375, 0.375, 0.4375, 0.375, 0.4688, 0.375, 0.4688, 0.375, 0.4375, 0.375, 0.75, 0.375, 0.7812, 0.375, 0.7813, 0.375, 0.75, 0.375, 0.4375, 0.375, 0.4688, 0.375, 0.4688, 0.375, 0.4375, 0.375, 0.75, 0.375, 0.7813, 0.375, 0.7813, 0.375, 0.75, 0.375, 0.4375, 0.375, 0.4688, 0.375, 0.4688, 0.375, 0.4375, 0.375, 0.75, 0.375, 0.7812, 0.375, 0.7813, 0.375, 0.75, 0.375, 0.4375, 0.4075, 0.4375, 0.4075, 0.4687, 0.375, 0.4688, 0.375, 0.75, 0.4075, 0.75, 0.4075, 0.7812, 0.375, 0.7812, 0.375, 0.4375, 0.375, 0.4688, 0.375, 0.4688, 0.375, 0.4375, 0.375, 0.75, 0.375, 0.7812, 0.375, 0.7812, 0.375, 0.75, 0.375, 0.75, 0.375, 0.7813, 0.375, 0.7812, 0.375, 0.75, 0.375, 0.4375, 0.375, 0.4687, 0.375, 0.4688, 0.375, 0.4375, 0.875, 0.6219, 0.75, 0.6219, 0.375, 0.7812, 0.375, 0.8125, 0.625, 0.625, 0.6562, 0.625, 0.6562, 0.75, 0.625, 0.75, 0.5938, 0.75, 0.625, 0.75, 0.625, 0.7812, 0.5938, 0.7813, 0.4075, 0.75, 0.4375, 0.75, 0.4375, 0.7813, 0.4075, 0.7812, 0.4375, 0.75, 0.5, 0.75, 0.5, 0.7812, 0.4375, 0.7813, 0.5, 0.75, 0.5625, 0.75, 0.5625, 0.7812, 0.5, 0.7812, 0.5, 0.4375, 0.5625, 0.4375, 0.5625, 0.4687, 0.5, 0.4687, 0.4375, 0.4375, 0.5, 0.4375, 0.5, 0.4687, 0.4375, 0.4688, 0.4075, 0.4375, 0.4375, 0.4375, 0.4375, 0.4688, 0.4075, 0.4687, 0.5937, 0.4375, 0.625, 0.4375, 0.625, 0.4688, 0.5938, 0.4687, 0.5625, 0.1667, 0.625, 0.1667, 0.6457, 0.3418, 0.5625, 0.3211, 0.5625, 0.3211, 0.6457, 0.3418, 0.6693, 0.4463, 0.5625, 0.402, 0.5625, 0.6667, 0.625, 0.6667, 0.6449, 0.7752, 0.5625, 0.7951, 0.5625, 0.7951, 0.6449, 0.7752, 0.6291, 0.9533, 0.5625, 0.9575, 0.125, 0.6667, 0.375, 0.6667, 0.351, 0.7711, 0.1719, 0.7544, 0.6693, 0.4463, 0.6457, 0.3418, 0.5625, 0.5, 0.5938, 0.5, 0.351, 0.7711, 0.5, 0.7951, 0.5, 0.9575, 0.37, 0.9525, 0.375, 0.6667, 0.5, 0.6667, 0.5, 0.7951, 0.351, 0.7711, 0.375, 0.25, 0.5, 0.25, 0.5, 0.402, 0.3256, 0.4514, 0.375, 0.1667, 0.5, 0.1667, 0.5, 0.25, 0.375, 0.25, 0.5, 0.7951, 0.5625, 0.7951, 0.5625, 0.9575, 0.5, 0.9575, 0.5, 0.6667, 0.5625, 0.6667, 0.5625, 0.7951, 0.5, 0.7951, 0.5, 0.25, 0.5625, 0.3211, 0.5625, 0.402, 0.5, 0.402, 0.5, 0.1667, 0.5625, 0.1667, 0.5625, 0.3211, 0.5, 0.25, 0.5006, 0.0007813, 0.5584, -0.001927, 0.5625, 0.08333, 0.5, 0.08333, 0.5, 0.08333, 0.5625, 0.08333, 0.5625, 0.1667, 0.5, 0.1667, 0.5, 0.402, 0.5625, 0.402, 0.5625, 0.5833, 0.5, 0.5833, 0.5, 0.5833, 0.5625, 0.5833, 0.5625, 0.6667, 0.5, 0.6667, 0.3755, 0.003135, 0.5006, 0.0007813, 0.5, 0.08333, 0.375, 0.08333, 0.375, 0.08333, 0.5, 0.08333, 0.5, 0.1667, 0.375, 0.1667, 0.3256, 0.4514, 0.5, 0.402, 0.5, 0.5833, 0.375, 0.5833, 0.375, 0.5833, 0.5, 0.5833, 0.5, 0.6667, 0.375, 0.6667, 0.625, 0.5833, 0.6693, 0.4463, 0.5938, 0.5, 0.625, 0.5, 0.625, 0.6667, 0.625, 0.5833, 0.625, 0.5, 0.625, 0.625, 0.125, 0.5, 0.3256, 0.4514, 0.375, 0.5833, 0.125, 0.5833, 0.125, 0.5833, 0.375, 0.5833, 0.375, 0.6667, 0.125, 0.6667, 0.5625, 0.402, 0.6693, 0.4463, 0.625, 0.5833, 0.5625, 0.5833, 0.5625, 0.5833, 0.625, 0.5833, 0.625, 0.6667, 0.5625, 0.6667, 0.5625, 0.08333, 0.625, 0.08333, 0.625, 0.1667, 0.5625, 0.1667, 0.375, 0.0, 0.625, 0.0, 0.625, 0.25, 0.375, 0.25, 0.375, 0.25, 0.625, 0.25, 0.625, 0.5, 0.375, 0.5, 0.375, 0.5, 0.625, 0.5, 0.625, 0.75, 0.375, 0.75, 0.375, 0.75, 0.625, 0.75, 0.625, 1.0, 0.375, 1.0, 0.125, 0.5, 0.375, 0.5, 0.375, 0.75, 0.125, 0.75, 0.625, 1.0, 0.625, 0.75, 0.625, 0.75, 0.625, 1.0, 0.6449, 0.7752, 0.625, 0.6667, 0.625, 0.625, 0.625, 0.75, 0.625, 0.5, 0.625, 0.25, 0.625, 0.25, 0.625, 0.5, 0.625, 0.75, 0.625, 0.5, 0.625, 0.5, 0.625, 0.75, 0.625, 0.25, 0.625, 0.0, 0.625, 0.0, 0.625, 0.25, 0.5, 0.1891, 0.625, 0.1891, 0.625, 0.25, 0.5, 0.25, 0.5, 0.375, 0.625, 0.375, 0.625, 0.5, 0.5, 0.5, 0.5, 0.6859, 0.625, 0.6859, 0.625, 0.75, 0.5, 0.75, 0.5, 0.875, 0.625, 0.875, 0.625, 1.0, 0.5, 1.0, 0.25, 0.6859, 0.375, 0.6859, 0.375, 0.75, 0.25, 0.75, 0.75, 0.6859, 0.875, 0.6859, 0.875, 0.75, 0.75, 0.75, 0.625, 0.1891, 0.625, 0.1281, 0.3125, 0.75, 0.3125, 0.625, 0.25, 0.5609, 0.375, 0.5609, 0.375, 0.6219, 0.25, 0.6219, 0.5, 0.5609, 0.625, 0.5609, 0.625, 0.6219, 0.5, 0.6219, 0.5, 0.06405, 0.625, 0.06405, 0.625, 0.1281, 0.5, 0.1281, 0.5, 0.0, 0.625, 0.0, 0.625, 0.06405, 0.5, 0.06405, 0.75, 0.6219, 0.875, 0.6219, 0.875, 0.6859, 0.75, 0.6859, 0.25, 0.6219, 0.375, 0.6219, 0.375, 0.6859, 0.25, 0.6859, 0.5, 0.6219, 0.625, 0.6219, 0.625, 0.6859, 0.5, 0.6859, 0.375, 0.6219, 0.5, 0.6219, 0.5, 0.6859, 0.375, 0.6859, 0.375, 0.0, 0.5, 0.0, 0.5, 0.06405, 0.375, 0.06405, 0.375, 0.06405, 0.5, 0.06405, 0.5, 0.1281, 0.375, 0.1281, 0.375, 0.5609, 0.5, 0.5609, 0.5, 0.6219, 0.375, 0.6219, 0.375, 0.875, 0.5, 0.875, 0.5, 1.0, 0.375, 1.0, 0.375, 0.6859, 0.5, 0.6859, 0.5, 0.75, 0.375, 0.75, 0.375, 0.375, 0.5, 0.375, 0.5, 0.5, 0.375, 0.5, 0.375, 0.1891, 0.5, 0.1891, 0.5, 0.25, 0.375, 0.25, 0.375, 0.1281, 0.5, 0.1281, 0.5, 0.1891, 0.375, 0.1891, 0.375, 0.5, 0.5, 0.5, 0.5, 0.5609, 0.375, 0.5609, 0.5, 0.5, 0.625, 0.5, 0.625, 0.5609, 0.5, 0.5609, 0.25, 0.5, 0.375, 0.5, 0.375, 0.5609, 0.25, 0.5609, 0.625, 0.25, 0.625, 0.1891, 0.3125, 0.625, 0.3125, 0.5, 0.5, 0.1281, 0.625, 0.1281, 0.625, 0.1891, 0.5, 0.1891, 0.625, 0.375, 0.625, 0.25, 0.375, 0.4375, 0.375, 0.4688, 0.125, 0.5, 0.25, 0.5, 0.25, 0.5609, 0.125, 0.5609, 0.375, 0.25, 0.5, 0.25, 0.5, 0.375, 0.375, 0.375, 0.375, 0.75, 0.5, 0.75, 0.5, 0.875, 0.375, 0.875, 0.125, 0.6219, 0.25, 0.6219, 0.25, 0.6859, 0.125, 0.6859, 0.625, 0.6219, 0.75, 0.6219, 0.75, 0.6859, 0.625, 0.6859, 0.125, 0.5609, 0.25, 0.5609, 0.25, 0.6219, 0.125, 0.6219, 0.625, 0.5, 0.625, 0.375, 0.375, 0.4688, 0.375, 0.5, 0.625, 0.6859, 0.75, 0.6859, 0.75, 0.75, 0.625, 0.75, 0.125, 0.6859, 0.25, 0.6859, 0.25, 0.75, 0.125, 0.75, 0.5, 0.75, 0.625, 0.75, 0.625, 0.875, 0.5, 0.875, 0.5, 0.25, 0.625, 0.25, 0.625, 0.375, 0.5, 0.375, 0.5, 0.375, 0.5625, 0.375, 0.5629, 0.4371, 0.5, 0.4375, 0.5625, 0.375, 0.625, 0.375, 0.6276, 0.4349, 0.5629, 0.4371, 0.5629, 0.4371, 0.6276, 0.4349, 0.6458, 0.4792, 0.5642, 0.4983, 0.5, 0.4375, 0.5629, 0.4371, 0.5642, 0.4983, 0.5, 0.5, 0.5, 0.625, 0.5625, 0.625, 0.5629, 0.6879, 0.5, 0.6875, 0.5625, 0.625, 0.625, 0.625, 0.6267, 0.6892, 0.5629, 0.6879, 0.5629, 0.6879, 0.6267, 0.6892, 0.6458, 0.7708, 0.5642, 0.7517, 0.5, 0.6875, 0.5629, 0.6879, 0.5642, 0.7517, 0.5, 0.75, 0.25, 0.625, 0.3125, 0.625, 0.3121, 0.6879, 0.25, 0.6875, 0.3125, 0.625, 0.375, 0.625, 0.3733, 0.6892, 0.3121, 0.6879, 0.3121, 0.6879, 0.3733, 0.6892, 0.3542, 0.7708, 0.3099, 0.7526, 0.25, 0.6875, 0.3121, 0.6879, 0.3099, 0.7526, 0.25, 0.75, 0.625, 0.625, 0.6875, 0.625, 0.6879, 0.6879, 0.6267, 0.6892, 0.6875, 0.625, 0.75, 0.625, 0.75, 0.6875, 0.6879, 0.6879, 0.6879, 0.6879, 0.75, 0.6875, 0.75, 0.75, 0.6901, 0.7526, 0.6267, 0.6892, 0.6879, 0.6879, 0.6901, 0.7526, 0.6458, 0.7708, 0.6458, 0.4792, 0.6901, 0.4974, 0.6879, 0.5621, 0.6267, 0.5608, 0.6901, 0.4974, 0.75, 0.5, 0.75, 0.5625, 0.6879, 0.5621, 0.6879, 0.5621, 0.75, 0.5625, 0.75, 0.625, 0.6875, 0.625, 0.6267, 0.5608, 0.6879, 0.5621, 0.6875, 0.625, 0.625, 0.625, 0.3099, 0.4974, 0.3121, 0.5621, 0.6875, 0.625, 0.6875, 0.5, 0.3099, 0.4974, 0.3542, 0.4792, 0.3733, 0.5608, 0.3121, 0.5621, 0.3121, 0.5621, 0.3733, 0.5608, 0.375, 0.625, 0.3125, 0.625, 0.375, 0.375, 0.3724, 0.4349, 0.625, 0.4375, 0.625, 0.375, 0.3542, 0.7708, 0.4358, 0.7517, 0.4371, 0.8129, 0.3724, 0.8151, 0.4358, 0.7517, 0.5, 0.75, 0.5, 0.8125, 0.4371, 0.8129, 0.4371, 0.8129, 0.5, 0.8125, 0.5, 0.875, 0.4375, 0.875, 0.3724, 0.8151, 0.4371, 0.8129, 0.4375, 0.875, 0.375, 0.875, 0.5, 0.75, 0.5642, 0.7517, 0.5629, 0.8129, 0.5, 0.8125, 0.5642, 0.7517, 0.6458, 0.7708, 0.6276, 0.8151, 0.5629, 0.8129, 0.5629, 0.8129, 0.6276, 0.8151, 0.625, 0.875, 0.5625, 0.875, 0.5, 0.8125, 0.5629, 0.8129, 0.5625, 0.875, 0.5, 0.875, 0.375, 0.625, 0.4375, 0.625, 0.4371, 0.6879, 0.3733, 0.6892, 0.4375, 0.625, 0.5, 0.625, 0.5, 0.6875, 0.4371, 0.6879, 0.4371, 0.6879, 0.5, 0.6875, 0.5, 0.75, 0.4358, 0.7517, 0.3733, 0.6892, 0.4371, 0.6879, 0.4358, 0.7517, 0.3542, 0.7708, 0.3542, 0.4792, 0.4358, 0.4983, 0.4371, 0.5621, 0.3733, 0.5608, 0.4358, 0.4983, 0.5, 0.5, 0.5, 0.5625, 0.4371, 0.5621, 0.4371, 0.5621, 0.5, 0.5625, 0.5, 0.625, 0.4375, 0.625, 0.3733, 0.5608, 0.4371, 0.5621, 0.4375, 0.625, 0.375, 0.625, 0.5, 0.5, 0.5642, 0.4983, 0.5629, 0.5621, 0.5, 0.5625, 0.5642, 0.4983, 0.6458, 0.4792, 0.6267, 0.5608, 0.5629, 0.5621, 0.5629, 0.5621, 0.6267, 0.5608, 0.625, 0.625, 0.5625, 0.625, 0.5, 0.5625, 0.5629, 0.5621, 0.5625, 0.625, 0.5, 0.625, 0.375, 0.375, 0.4375, 0.375, 0.4371, 0.4371, 0.3724, 0.4349, 0.4375, 0.375, 0.5, 0.375, 0.5, 0.4375, 0.4371, 0.4371, 0.4371, 0.4371, 0.5, 0.4375, 0.5, 0.5, 0.4358, 0.4983, 0.3724, 0.4349, 0.4371, 0.4371, 0.4358, 0.4983, 0.3542, 0.4792, 0.6875, 0.75, 0.6875, 0.625, 0.6875, 0.625, 0.6875, 0.75, 0.6875, 0.625, 0.6875, 0.5, 0.6875, 0.5, 0.6875, 0.625, 0.625, 0.875, 0.625, 0.8125, 0.625, 0.8125, 0.625, 0.875, 0.625, 0.4375, 0.625, 0.375, 0.625, 0.375, 0.625, 0.4375, 0.5938, 0.4687, 0.5938, 0.5, 0.625, 0.5, 0.625, 0.4688, 0.375, 0.625, 0.375, 0.625, 0.375, 0.75, 0.375, 0.75, 0.625, 0.4375, 0.625, 0.4375, 0.625, 0.375, 0.625, 0.375, 0.5938, 0.8125, 0.5938, 0.875, 0.625, 0.875, 0.625, 0.8125, 0.4075, 0.8125, 0.4075, 0.875, 0.4375, 0.875, 0.4375, 0.8125, 0.4375, 0.8125, 0.4375, 0.875, 0.5, 0.875, 0.5, 0.8125, 0.5, 0.8125, 0.5, 0.875, 0.5625, 0.875, 0.5625, 0.8125, 0.4075, 0.625, 0.4075, 0.75, 0.4375, 0.75, 0.4375, 0.625, 0.4375, 0.625, 0.4375, 0.75, 0.5, 0.75, 0.5, 0.625, 0.5, 0.625, 0.5, 0.75, 0.5625, 0.75, 0.5625, 0.625, 0.4075, 0.4687, 0.4075, 0.5, 0.4375, 0.5, 0.4375, 0.4688, 0.4375, 0.4688, 0.4375, 0.5, 0.5, 0.5, 0.5, 0.4687, 0.5, 0.4687, 0.5, 0.5, 0.5625, 0.5, 0.5625, 0.4687, 0.5, 0.375, 0.5, 0.4375, 0.5625, 0.4375, 0.5625, 0.375, 0.4375, 0.375, 0.4375, 0.4375, 0.5, 0.4375, 0.5, 0.375, 0.4075, 0.375, 0.4075, 0.4375, 0.4375, 0.4375, 0.4375, 0.375, 0.5, 0.7812, 0.5, 0.8125, 0.5625, 0.8125, 0.5625, 0.7812, 0.4375, 0.7813, 0.4375, 0.8125, 0.5, 0.8125, 0.5, 0.7812, 0.4075, 0.7812, 0.4075, 0.8125, 0.4375, 0.8125, 0.4375, 0.7813, 0.5938, 0.7813, 0.5938, 0.8125, 0.625, 0.8125, 0.625, 0.7812, 0.6562, 0.625, 0.6562, 0.75, 0.6875, 0.75, 0.6875, 0.625, 0.25, 0.625, 0.25, 0.75, 0.3125, 0.75, 0.3125, 0.625, 0.5938, 0.375, 0.5937, 0.4375, 0.625, 0.4375, 0.625, 0.375, 0.3125, 0.625, 0.625, 0.8125, 0.625, 0.875, 0.25, 0.625, 0.625, 0.875, 0.625, 0.875, 0.625, 0.8125, 0.625, 0.8125, 0.6875, 0.625, 0.6875, 0.625, 0.6875, 0.5, 0.6875, 0.5, 0.625, 0.5609, 0.375, 0.625, 0.375, 0.5, 0.625, 0.5, 0.375, 0.4687, 0.375, 0.4688, 0.375, 0.5, 0.375, 0.5, 0.3125, 0.625, 0.3125, 0.625, 0.3125, 0.5, 0.3125, 0.5, 0.375, 0.7813, 0.375, 0.7812, 0.375, 0.8125, 0.375, 0.8125, 0.375, 0.7812, 0.375, 0.7812, 0.375, 0.8125, 0.375, 0.8125, 0.3125, 0.625, 0.3125, 0.625, 0.3125, 0.5, 0.3125, 0.5, 0.375, 0.4688, 0.375, 0.4688, 0.375, 0.5, 0.375, 0.5, 0.375, 0.625, 0.375, 0.625, 0.375, 0.75, 0.375, 0.75, 0.375, 0.7812, 0.375, 0.8125, 0.4075, 0.8125, 0.4075, 0.7812, 0.375, 0.375, 0.375, 0.4375, 0.4075, 0.4375, 0.4075, 0.375, 0.375, 0.4688, 0.375, 0.5, 0.4075, 0.5, 0.4075, 0.4687, 0.375, 0.625, 0.375, 0.75, 0.4075, 0.75, 0.4075, 0.625, 0.375, 0.8125, 0.375, 0.875, 0.4075, 0.875, 0.4075, 0.8125, 0.375, 0.7812, 0.375, 0.7813, 0.375, 0.8125, 0.375, 0.8125, 0.3125, 0.625, 0.3125, 0.625, 0.3125, 0.5, 0.3125, 0.5, 0.375, 0.4688, 0.375, 0.4688, 0.375, 0.5, 0.375, 0.5, 0.375, 0.625, 0.375, 0.625, 0.375, 0.75, 0.375, 0.75, 0.375, 0.7813, 0.375, 0.7813, 0.375, 0.8125, 0.375, 0.8125, 0.3125, 0.625, 0.3125, 0.625, 0.3125, 0.5, 0.3125, 0.5, 0.375, 0.4688, 0.375, 0.4688, 0.375, 0.5, 0.375, 0.5, 0.375, 0.625, 0.375, 0.625, 0.375, 0.75, 0.375, 0.75, 0.375, 0.7812, 0.375, 0.7813, 0.375, 0.8125, 0.375, 0.8125, 0.3125, 0.625, 0.3125, 0.625, 0.3125, 0.5, 0.3125, 0.5, 0.375, 0.4688, 0.375, 0.4688, 0.375, 0.5, 0.375, 0.5, 0.375, 0.625, 0.375, 0.625, 0.375, 0.75, 0.375, 0.75, 0.375, 0.625, 0.375, 0.625, 0.375, 0.75, 0.375, 0.75, 0.375, 0.4688, 0.375, 0.4688, 0.375, 0.5, 0.375, 0.5, 0.3125, 0.625, 0.3125, 0.625, 0.3125, 0.5, 0.3125, 0.5, 0.375, 0.7813, 0.375, 0.7812, 0.375, 0.8125, 0.375, 0.8125, 0.375, 0.7813, 0.375, 0.7813, 0.375, 0.8125, 0.375, 0.8125, 0.3125, 0.625, 0.3125, 0.625, 0.3125, 0.5, 0.3125, 0.5, 0.375, 0.4688, 0.375, 0.4687, 0.375, 0.5, 0.375, 0.5, 0.375, 0.625, 0.375, 0.625, 0.375, 0.75, 0.375, 0.75, 0.375, 0.5, 0.375, 0.5, 0.375, 0.625, 0.375, 0.625, 0.3125, 0.75, 0.3125, 0.75, 0.3125, 0.625, 0.3125, 0.625, 0.3125, 0.75, 0.3125, 0.75, 0.3125, 0.625, 0.3125, 0.625, 0.375, 0.5, 0.375, 0.5, 0.375, 0.625, 0.375, 0.625, 0.375, 0.5, 0.375, 0.5, 0.375, 0.625, 0.375, 0.625, 0.3125, 0.75, 0.3125, 0.75, 0.3125, 0.625, 0.3125, 0.625, 0.375, 0.5, 0.375, 0.5, 0.375, 0.625, 0.375, 0.625, 0.3125, 0.75, 0.3125, 0.75, 0.3125, 0.625, 0.3125, 0.625, 0.375, 0.5, 0.375, 0.5, 0.375, 0.625, 0.375, 0.625, 0.3125, 0.75, 0.3125, 0.75, 0.3125, 0.625, 0.3125, 0.625, 0.375, 0.5, 0.375, 0.625, 0.4075, 0.625, 0.4075, 0.5, 0.375, 0.5, 0.375, 0.5, 0.375, 0.625, 0.375, 0.625, 0.3125, 0.75, 0.3125, 0.75, 0.3125, 0.625, 0.3125, 0.625, 0.3125, 0.75, 0.3125, 0.75, 0.3125, 0.625, 0.3125, 0.625, 0.625, 0.6219, 0.375, 0.75, 0.375, 0.625, 0.625, 0.5609, 0.6875, 0.75, 0.6875, 0.75, 0.6875, 0.625, 0.6875, 0.625, 0.3121, 0.5621, 0.6875, 0.625, 0.6875, 0.75, 0.3125, 0.625, 0.25, 0.5, 0.25, 0.625, 0.3125, 0.625, 0.3125, 0.5, 0.6562, 0.5, 0.6562, 0.625, 0.6875, 0.625, 0.6875, 0.5, 0.5, 0.5, 0.5, 0.625, 0.5625, 0.625, 0.5625, 0.5, 0.4375, 0.5, 0.4375, 0.625, 0.5, 0.625, 0.5, 0.5, 0.4075, 0.5, 0.4075, 0.625, 0.4375, 0.625, 0.4375, 0.5, 0.375, 0.5, 0.375, 0.5, 0.375, 0.625, 0.375, 0.625, 0.5625, 0.375, 0.5625, 0.4375, 0.5937, 0.4375, 0.5938, 0.375, 0.5625, 0.7812, 0.5625, 0.8125, 0.5938, 0.8125, 0.5938, 0.7813, 0.5625, 0.8125, 0.5625, 0.875, 0.5938, 0.875, 0.5938, 0.8125, 0.5625, 0.4687, 0.5625, 0.5, 0.5938, 0.5, 0.5938, 0.4687, 0.5625, 0.625, 0.5625, 0.625, 0.5625, 0.5, 0.5625, 0.5, 0.5938, 0.5, 0.5938, 0.5, 0.625, 0.5, 0.625, 0.5, 0.625, 0.625, 0.625, 0.625, 0.625, 0.75, 0.625, 0.75, 0.5938, 0.75, 0.5938, 0.75, 0.5625, 0.75, 0.5625, 0.75, 0.5938, 0.5, 0.5938, 0.5, 0.625, 0.5, 0.625, 0.5, 0.625, 0.625, 0.625, 0.625, 0.625, 0.75, 0.625, 0.75, 0.5938, 0.75, 0.5938, 0.75, 0.5625, 0.75, 0.5625, 0.75, 0.625, 0.5, 0.625, 0.5, 0.625, 0.625, 0.625, 0.625, 0.5625, 0.75, 0.5625, 0.75, 0.5625, 0.625, 0.5625, 0.625, 0.5625, 0.5, 0.5625, 0.5, 0.5938, 0.5, 0.5938, 0.5, 0.625, 0.75, 0.625, 0.75, 0.5938, 0.75, 0.5938, 0.75, 0.625, 0.5, 0.625, 0.5, 0.625, 0.625, 0.625, 0.625, 0.625, 0.625, 0.625, 0.625, 0.625, 0.75, 0.625, 0.75, 0.5938, 0.75, 0.5938, 0.75, 0.5625, 0.75, 0.5625, 0.75, 0.625, 0.5, 0.625, 0.5, 0.625, 0.625, 0.625, 0.625, 0.625, 0.75, 0.625, 0.75, 0.5938, 0.75, 0.5938, 0.75, 0.5625, 0.625, 0.5625, 0.625, 0.5625, 0.5, 0.5625, 0.5, 0.5625, 0.75, 0.5625, 0.75, 0.5625, 0.625, 0.5625, 0.625, 0.5625, 0.5, 0.5625, 0.5, 0.5938, 0.5, 0.5938, 0.5, 0.625, 0.75, 0.625, 0.75, 0.5938, 0.75, 0.5938, 0.75, 0.6291, 0.9533, 0.5938, 0.75, 0.625, 0.75, 0.6449, 0.7752, 0.625, 0.25, 0.5625, 0.75, 0.5938, 0.75, 0.625, 0.0, 0.625, 0.1667, 0.5625, 0.625, 0.5625, 0.75, 0.625, 0.08333, 0.6457, 0.3418, 0.5625, 0.5, 0.5625, 0.625, 0.625, 0.1667, 0.5938, 0.5, 0.5938, 0.5, 0.625, 0.5, 0.625, 0.5, 0.5625, 0.625, 0.5625, 0.625, 0.5625, 0.5, 0.5625, 0.5, 0.5625, 0.75, 0.5625, 0.75, 0.5625, 0.625, 0.5625, 0.625, 0.5625, 0.5, 0.5625, 0.5, 0.5938, 0.5, 0.5938, 0.5, 0.5625, 0.5, 0.5625, 0.5, 0.5938, 0.5, 0.5938, 0.5, 0.5625, 0.75, 0.5625, 0.75, 0.5625, 0.625, 0.5625, 0.625, 0.5625, 0.625, 0.5625, 0.625, 0.5625, 0.5, 0.5625, 0.5, 0.5938, 0.5, 0.5938, 0.5, 0.625, 0.5, 0.625, 0.5, 0.625, 0.75, 0.625, 0.75, 0.5938, 0.75, 0.5938, 0.75, 0.625, 0.5, 0.625, 0.5, 0.625, 0.625, 0.625, 0.625, 0.5938, 0.75, 0.5938, 0.75, 0.5625, 0.75, 0.5625, 0.75, 0.625, 0.625, 0.625, 0.625, 0.625, 0.75, 0.625, 0.75, 0.625, 0.75, 0.625, 0.75, 0.5938, 0.75, 0.5938, 0.75, 0.5625, 0.5, 0.5625, 0.5, 0.5938, 0.5, 0.5938, 0.5, 0.5625, 0.75, 0.5625, 0.75, 0.5625, 0.625, 0.5625, 0.625, 0.5625, 0.625, 0.5625, 0.625, 0.5625, 0.5, 0.5625, 0.5, 0.625, 0.5, 0.625, 0.5, 0.625, 0.625, 0.625, 0.625, 0.5938, 0.75, 0.5938, 0.75, 0.5625, 0.75, 0.5625, 0.75, 0.625, 0.625, 0.625, 0.625, 0.625, 0.75, 0.625, 0.75, 0.5938, 0.5, 0.5938, 0.5, 0.625, 0.5, 0.625, 0.5, 0.5625, 0.4375, 0.5625, 0.4687, 0.5938, 0.4687, 0.5937, 0.4375, 0.5625, 0.75, 0.5625, 0.7812, 0.5938, 0.7813, 0.5938, 0.75, 0.625, 0.5, 0.625, 0.625, 0.6562, 0.625, 0.6562, 0.5, 0.75, 0.6219, 0.375, 0.7812, 0.375, 0.75, 0.625, 0.6219, 0.375, 0.4375, 0.375, 0.4375, 0.375, 0.4687, 0.375, 0.4688, 0.375, 0.75, 0.375, 0.75, 0.375, 0.7813, 0.375, 0.7813, 0.375, 0.75, 0.375, 0.75, 0.375, 0.7812, 0.375, 0.7813, 0.375, 0.4375, 0.375, 0.4375, 0.375, 0.4688, 0.375, 0.4688, 0.375, 0.4375, 0.375, 0.4375, 0.375, 0.4688, 0.375, 0.4688, 0.375, 0.75, 0.375, 0.75, 0.375, 0.7813, 0.375, 0.7812, 0.375, 0.4375, 0.375, 0.4375, 0.375, 0.4688, 0.375, 0.4688, 0.375, 0.75, 0.375, 0.75, 0.375, 0.7813, 0.375, 0.7813, 0.375, 0.4375, 0.375, 0.4375, 0.375, 0.4688, 0.375, 0.4688, 0.375, 0.75, 0.375, 0.75, 0.375, 0.7813, 0.375, 0.7812, 0.375, 0.4375, 0.375, 0.4688, 0.4075, 0.4687, 0.4075, 0.4375, 0.375, 0.75, 0.375, 0.7812, 0.4075, 0.7812, 0.4075, 0.75, 0.375, 0.4375, 0.375, 0.4375, 0.375, 0.4688, 0.375, 0.4688, 0.375, 0.75, 0.375, 0.75, 0.375, 0.7812, 0.375, 0.7812, 0.375, 0.75, 0.375, 0.75, 0.375, 0.7812, 0.375, 0.7813, 0.375, 0.4375, 0.375, 0.4375, 0.375, 0.4688, 0.375, 0.4687, 0.875, 0.6219, 0.375, 0.8125, 0.375, 0.7812, 0.75, 0.6219, 0.625, 0.625, 0.625, 0.75, 0.6562, 0.75, 0.6562, 0.625, 0.5938, 0.75, 0.5938, 0.7813, 0.625, 0.7812, 0.625, 0.75, 0.4075, 0.75, 0.4075, 0.7812, 0.4375, 0.7813, 0.4375, 0.75, 0.4375, 0.75, 0.4375, 0.7813, 0.5, 0.7812, 0.5, 0.75, 0.5, 0.75, 0.5, 0.7812, 0.5625, 0.7812, 0.5625, 0.75, 0.5, 0.4375, 0.5, 0.4687, 0.5625, 0.4687, 0.5625, 0.4375, 0.4375, 0.4375, 0.4375, 0.4688, 0.5, 0.4687, 0.5, 0.4375, 0.4075, 0.4375, 0.4075, 0.4687, 0.4375, 0.4688, 0.4375, 0.4375, 0.5937, 0.4375, 0.5938, 0.4687, 0.625, 0.4688, 0.625, 0.4375, 0.5625, 0.1667, 0.5625, 0.3211, 0.6457, 0.3418, 0.625, 0.1667, 0.5625, 0.3211, 0.5625, 0.402, 0.6693, 0.4463, 0.6457, 0.3418, 0.5625, 0.6667, 0.5625, 0.7951, 0.6449, 0.7752, 0.625, 0.6667, 0.5625, 0.7951, 0.5625, 0.9575, 0.6291, 0.9533, 0.6449, 0.7752, 0.125, 0.6667, 0.1719, 0.7544, 0.351, 0.7711, 0.375, 0.6667, 0.6693, 0.4463, 0.5938, 0.5, 0.5625, 0.5, 0.6457, 0.3418, 0.351, 0.7711, 0.37, 0.9525, 0.5, 0.9575, 0.5, 0.7951, 0.375, 0.6667, 0.351, 0.7711, 0.5, 0.7951, 0.5, 0.6667, 0.375, 0.25, 0.3256, 0.4514, 0.5, 0.402, 0.5, 0.25, 0.375, 0.1667, 0.375, 0.25, 0.5, 0.25, 0.5, 0.1667, 0.5, 0.7951, 0.5, 0.9575, 0.5625, 0.9575, 0.5625, 0.7951, 0.5, 0.6667, 0.5, 0.7951, 0.5625, 0.7951, 0.5625, 0.6667, 0.5, 0.25, 0.5, 0.402, 0.5625, 0.402, 0.5625, 0.3211, 0.5, 0.1667, 0.5, 0.25, 0.5625, 0.3211, 0.5625, 0.1667, 0.5006, 0.0007813, 0.5, 0.08333, 0.5625, 0.08333, 0.5584, -0.001927, 0.5, 0.08333, 0.5, 0.1667, 0.5625, 0.1667, 0.5625, 0.08333, 0.5, 0.402, 0.5, 0.5833, 0.5625, 0.5833, 0.5625, 0.402, 0.5, 0.5833, 0.5, 0.6667, 0.5625, 0.6667, 0.5625, 0.5833, 0.3755, 0.003135, 0.375, 0.08333, 0.5, 0.08333, 0.5006, 0.0007813, 0.375, 0.08333, 0.375, 0.1667, 0.5, 0.1667, 0.5, 0.08333, 0.3256, 0.4514, 0.375, 0.5833, 0.5, 0.5833, 0.5, 0.402, 0.375, 0.5833, 0.375, 0.6667, 0.5, 0.6667, 0.5, 0.5833, 0.625, 0.5833, 0.625, 0.5, 0.5938, 0.5, 0.6693, 0.4463, 0.625, 0.6667, 0.625, 0.625, 0.625, 0.5, 0.625, 0.5833, 0.125, 0.5, 0.125, 0.5833, 0.375, 0.5833, 0.3256, 0.4514, 0.125, 0.5833, 0.125, 0.6667, 0.375, 0.6667, 0.375, 0.5833, 0.5625, 0.402, 0.5625, 0.5833, 0.625, 0.5833, 0.6693, 0.4463, 0.5625, 0.5833, 0.5625, 0.6667, 0.625, 0.6667, 0.625, 0.5833, 0.5625, 0.08333, 0.5625, 0.1667, 0.625, 0.1667, 0.625, 0.08333, 0.375, 0.0, 0.375, 0.25, 0.625, 0.25, 0.625, 0.0, 0.375, 0.25, 0.375, 0.5, 0.625, 0.5, 0.625, 0.25, 0.375, 0.5, 0.375, 0.75, 0.625, 0.75, 0.625, 0.5, 0.375, 0.75, 0.375, 1.0, 0.625, 1.0, 0.625, 0.75, 0.125, 0.5, 0.125, 0.75, 0.375, 0.75, 0.375, 0.5, 0.625, 1.0, 0.625, 1.0, 0.625, 0.75, 0.625, 0.75, 0.6449, 0.7752, 0.625, 0.75, 0.625, 0.625, 0.625, 0.6667, 0.625, 0.5, 0.625, 0.5, 0.625, 0.25, 0.625, 0.25, 0.625, 0.75, 0.625, 0.75, 0.625, 0.5, 0.625, 0.5, 0.625, 0.25, 0.625, 0.25, 0.625, 0.0, 0.625, 0.0, 0.5, 0.1891, 0.5, 0.25, 0.625, 0.25, 0.625, 0.1891, 0.5, 0.375, 0.5, 0.5, 0.625, 0.5, 0.625, 0.375, 0.5, 0.6859, 0.5, 0.75, 0.625, 0.75, 0.625, 0.6859, 0.5, 0.875, 0.5, 1.0, 0.625, 1.0, 0.625, 0.875, 0.25, 0.6859, 0.25, 0.75, 0.375, 0.75, 0.375, 0.6859, 0.75, 0.6859, 0.75, 0.75, 0.875, 0.75, 0.875, 0.6859, 0.625, 0.1891, 0.3125, 0.625, 0.3125, 0.75, 0.625, 0.1281, 0.25, 0.5609, 0.25, 0.6219, 0.375, 0.6219, 0.375, 0.5609, 0.5, 0.5609, 0.5, 0.6219, 0.625, 0.6219, 0.625, 0.5609, 0.5, 0.06405, 0.5, 0.1281, 0.625, 0.1281, 0.625, 0.06405, 0.5, 0.0, 0.5, 0.06405, 0.625, 0.06405, 0.625, 0.0, 0.75, 0.6219, 0.75, 0.6859, 0.875, 0.6859, 0.875, 0.6219, 0.25, 0.6219, 0.25, 0.6859, 0.375, 0.6859, 0.375, 0.6219, 0.5, 0.6219, 0.5, 0.6859, 0.625, 0.6859, 0.625, 0.6219, 0.375, 0.6219, 0.375, 0.6859, 0.5, 0.6859, 0.5, 0.6219, 0.375, 0.0, 0.375, 0.06405, 0.5, 0.06405, 0.5, 0.0, 0.375, 0.06405, 0.375, 0.1281, 0.5, 0.1281, 0.5, 0.06405, 0.375, 0.5609, 0.375, 0.6219, 0.5, 0.6219, 0.5, 0.5609, 0.375, 0.875, 0.375, 1.0, 0.5, 1.0, 0.5, 0.875, 0.375, 0.6859, 0.375, 0.75, 0.5, 0.75, 0.5, 0.6859, 0.375, 0.375, 0.375, 0.5, 0.5, 0.5, 0.5, 0.375, 0.375, 0.1891, 0.375, 0.25, 0.5, 0.25, 0.5, 0.1891, 0.375, 0.1281, 0.375, 0.1891, 0.5, 0.1891, 0.5, 0.1281, 0.375, 0.5, 0.375, 0.5609, 0.5, 0.5609, 0.5, 0.5, 0.5, 0.5, 0.5, 0.5609, 0.625, 0.5609, 0.625, 0.5, 0.25, 0.5, 0.25, 0.5609, 0.375, 0.5609, 0.375, 0.5, 0.625, 0.25, 0.3125, 0.5, 0.3125, 0.625, 0.625, 0.1891, 0.5, 0.1281, 0.5, 0.1891, 0.625, 0.1891, 0.625, 0.1281, 0.625, 0.375, 0.375, 0.4688, 0.375, 0.4375, 0.625, 0.25, 0.125, 0.5, 0.125, 0.5609, 0.25, 0.5609, 0.25, 0.5, 0.375, 0.25, 0.375, 0.375, 0.5, 0.375, 0.5, 0.25, 0.375, 0.75, 0.375, 0.875, 0.5, 0.875, 0.5, 0.75, 0.125, 0.6219, 0.125, 0.6859, 0.25, 0.6859, 0.25, 0.6219, 0.625, 0.6219, 0.625, 0.6859, 0.75, 0.6859, 0.75, 0.6219, 0.125, 0.5609, 0.125, 0.6219, 0.25, 0.6219, 0.25, 0.5609, 0.625, 0.5, 0.375, 0.5, 0.375, 0.4688, 0.625, 0.375, 0.625, 0.6859, 0.625, 0.75, 0.75, 0.75, 0.75, 0.6859, 0.125, 0.6859, 0.125, 0.75, 0.25, 0.75, 0.25, 0.6859, 0.5, 0.75, 0.5, 0.875, 0.625, 0.875, 0.625, 0.75, 0.5, 0.25, 0.5, 0.375, 0.625, 0.375, 0.625, 0.25, 0.5, 0.375, 0.5, 0.4375, 0.5629, 0.4371, 0.5625, 0.375, 0.5625, 0.375, 0.5629, 0.4371, 0.6276, 0.4349, 0.625, 0.375, 0.5629, 0.4371, 0.5642, 0.4983, 0.6458, 0.4792, 0.6276, 0.4349, 0.5, 0.4375, 0.5, 0.5, 0.5642, 0.4983, 0.5629, 0.4371, 0.5, 0.625, 0.5, 0.6875, 0.5629, 0.6879, 0.5625, 0.625, 0.5625, 0.625, 0.5629, 0.6879, 0.6267, 0.6892, 0.625, 0.625, 0.5629, 0.6879, 0.5642, 0.7517, 0.6458, 0.7708, 0.6267, 0.6892, 0.5, 0.6875, 0.5, 0.75, 0.5642, 0.7517, 0.5629, 0.6879, 0.25, 0.625, 0.25, 0.6875, 0.3121, 0.6879, 0.3125, 0.625, 0.3125, 0.625, 0.3121, 0.6879, 0.3733, 0.6892, 0.375, 0.625, 0.3121, 0.6879, 0.3099, 0.7526, 0.3542, 0.7708, 0.3733, 0.6892, 0.25, 0.6875, 0.25, 0.75, 0.3099, 0.7526, 0.3121, 0.6879, 0.625, 0.625, 0.6267, 0.6892, 0.6879, 0.6879, 0.6875, 0.625, 0.6875, 0.625, 0.6879, 0.6879, 0.75, 0.6875, 0.75, 0.625, 0.6879, 0.6879, 0.6901, 0.7526, 0.75, 0.75, 0.75, 0.6875, 0.6267, 0.6892, 0.6458, 0.7708, 0.6901, 0.7526, 0.6879, 0.6879, 0.6458, 0.4792, 0.6267, 0.5608, 0.6879, 0.5621, 0.6901, 0.4974, 0.6901, 0.4974, 0.6879, 0.5621, 0.75, 0.5625, 0.75, 0.5, 0.6879, 0.5621, 0.6875, 0.625, 0.75, 0.625, 0.75, 0.5625, 0.6267, 0.5608, 0.625, 0.625, 0.6875, 0.625, 0.6879, 0.5621, 0.3099, 0.4974, 0.6875, 0.5, 0.6875, 0.625, 0.3121, 0.5621, 0.3099, 0.4974, 0.3121, 0.5621, 0.3733, 0.5608, 0.3542, 0.4792, 0.3121, 0.5621, 0.3125, 0.625, 0.375, 0.625, 0.3733, 0.5608, 0.375, 0.375, 0.625, 0.375, 0.625, 0.4375, 0.3724, 0.4349, 0.3542, 0.7708, 0.3724, 0.8151, 0.4371, 0.8129, 0.4358, 0.7517, 0.4358, 0.7517, 0.4371, 0.8129, 0.5, 0.8125, 0.5, 0.75, 0.4371, 0.8129, 0.4375, 0.875, 0.5, 0.875, 0.5, 0.8125, 0.3724, 0.8151, 0.375, 0.875, 0.4375, 0.875, 0.4371, 0.8129, 0.5, 0.75, 0.5, 0.8125, 0.5629, 0.8129, 0.5642, 0.7517, 0.5642, 0.7517, 0.5629, 0.8129, 0.6276, 0.8151, 0.6458, 0.7708, 0.5629, 0.8129, 0.5625, 0.875, 0.625, 0.875, 0.6276, 0.8151, 0.5, 0.8125, 0.5, 0.875, 0.5625, 0.875, 0.5629, 0.8129, 0.375, 0.625, 0.3733, 0.6892, 0.4371, 0.6879, 0.4375, 0.625, 0.4375, 0.625, 0.4371, 0.6879, 0.5, 0.6875, 0.5, 0.625, 0.4371, 0.6879, 0.4358, 0.7517, 0.5, 0.75, 0.5, 0.6875, 0.3733, 0.6892, 0.3542, 0.7708, 0.4358, 0.7517, 0.4371, 0.6879, 0.3542, 0.4792, 0.3733, 0.5608, 0.4371, 0.5621, 0.4358, 0.4983, 0.4358, 0.4983, 0.4371, 0.5621, 0.5, 0.5625, 0.5, 0.5, 0.4371, 0.5621, 0.4375, 0.625, 0.5, 0.625, 0.5, 0.5625, 0.3733, 0.5608, 0.375, 0.625, 0.4375, 0.625, 0.4371, 0.5621, 0.5, 0.5, 0.5, 0.5625, 0.5629, 0.5621, 0.5642, 0.4983, 0.5642, 0.4983, 0.5629, 0.5621, 0.6267, 0.5608, 0.6458, 0.4792, 0.5629, 0.5621, 0.5625, 0.625, 0.625, 0.625, 0.6267, 0.5608, 0.5, 0.5625, 0.5, 0.625, 0.5625, 0.625, 0.5629, 0.5621, 0.375, 0.375, 0.3724, 0.4349, 0.4371, 0.4371, 0.4375, 0.375, 0.4375, 0.375, 0.4371, 0.4371, 0.5, 0.4375, 0.5, 0.375, 0.4371, 0.4371, 0.4358, 0.4983, 0.5, 0.5, 0.5, 0.4375, 0.3724, 0.4349, 0.3542, 0.4792, 0.4358, 0.4983, 0.4371, 0.4371, 0.6875, 0.75, 0.6875, 0.75, 0.6875, 0.625, 0.6875, 0.625, 0.6875, 0.625, 0.6875, 0.625, 0.6875, 0.5, 0.6875, 0.5, 0.625, 0.875, 0.625, 0.875, 0.625, 0.8125, 0.625, 0.8125, 0.625, 0.4375, 0.625, 0.4375, 0.625, 0.375, 0.625, 0.375])
me_cube_001.use_remesh_preserve_volume = False
me_cube_001.use_remesh_preserve_attributes = False
me_cube_001.use_mirror_vertex_groups = False
me_cube_001.update()
arm_armature = bpy.data.armatures.new('Armature')  # bones are not reproduced

# ---- objects
ob_cube = bpy.data.objects.new('Cube', me_cube_001)
ob_armature = bpy.data.objects.new('Armature', arm_armature)

# ---- transforms, parenting, visibility, modifiers, constraints
ob_cube.parent = ob_armature
ob_cube.matrix_parent_inverse = Matrix(((1.0, -0.0, 0.0, -0.0), (-0.0, 1.0, -0.0, 0.0), (0.0, -0.0, 1.0, -0.8995), (-0.0, 0.0, -0.0, 1.0)))
ob_cube.location = (0.0, 0.0, 0.8995)
ob_cube.scale = (0.1224, 0.1224, 0.1224)
ob_cube.lineart.crease_threshold = 0.0
_vg = ob_cube.vertex_groups.new(name='Hips')
for _i, _w in zip([0, 1, 3, 6, 8, 9, 11, 14, 23, 24, 25, 26, 27, 28, 29, 30, 51, 53, 59, 60, 61, 121, 122, 124, 125, 130, 131, 132, 133, 274, 275, 276, 278, 281, 284, 287, 290, 292, 293, 295, 298, 309, 310, 311, 312, 313, 314, 315, 316, 317, 318, 339, 341, 342, 345, 349, 350, 351, 413, 414, 416, 417, 422, 423, 424, 425], [0.1903, 0.2031, 0.0563, 0.05666, 0.2234, 0.6255, 0.053, 0.04442, 0.03213, 0.05973, 0.1039, 0.05292, 0.3092, 0.3166, 0.5913, 0.5443, 0.1919, 0.05947, 0.0999, 0.05016, 0.2878, 0.163, 0.05322, 0.25, 0.05561, 0.01056, 0.083, 0.4368, 0.4363, 0.1903, 0.2031, 0.7199, 0.347, 0.0563, 0.05666, 0.036, 0.003839, 0.2234, 0.6255, 0.053, 0.04442, 0.03213, 0.05973, 0.1039, 0.05292, 0.3092, 0.3166, 0.5903, 0.7042, 0.5913, 0.5443, 0.1919, 0.8683, 0.05947, 0.6502, 0.0999, 0.05016, 0.2878, 0.163, 0.05322, 0.25, 0.05561, 0.01056, 0.083, 0.4368, 0.4363]): _vg.add([_i], _w, 'REPLACE')
_vg = ob_cube.vertex_groups.new(name='Spine')
for _i, _w in zip([0, 1, 2, 3, 4, 5, 6, 11, 12, 13, 14, 15, 16, 27, 28, 29, 30, 51, 53, 54, 61, 72, 73, 76, 79, 80, 122, 123, 124, 125, 126, 127, 132, 133, 146, 148, 149, 274, 275, 277, 280, 281, 282, 283, 284, 285, 286, 287, 288, 289, 290, 295, 296, 297, 298, 299, 300, 313, 314, 315, 316, 317, 318, 339, 342, 343, 351, 362, 363, 364, 365, 368, 371, 372, 414, 415, 416, 417, 418, 419, 424, 425, 438, 440, 441], [0.0596, 0.06731, 0.3132, 0.2941, 0.1115, 0.319, 0.2965, 0.3042, 0.3294, 0.3163, 0.3111, 0.3294, 0.2985, 0.1332, 0.1328, 0.08034, 0.05669, 0.07597, 0.2928, 0.3137, 0.1428, 0.2681, 0.1201, 0.1052, 0.008832, 0.1008, 0.2998, 0.322, 0.0002666, 0.2999, 0.3242, 0.2585, 0.08942, 0.07783, 0.2501, 0.09642, 0.05908, 0.0596, 0.06731, 0.0291, 0.3132, 0.2941, 0.1115, 0.319, 0.2965, 0.3275, 0.3316, 0.3111, 0.3187, 0.3317, 0.3217, 0.3042, 0.3294, 0.3163, 0.3111, 0.3294, 0.2985, 0.1332, 0.1328, 0.05157, 0.05235, 0.08034, 0.05669, 0.07597, 0.2928, 0.3137, 0.1428, 0.3072, 0.2568, 0.2681, 0.1201, 0.1052, 0.008832, 0.1008, 0.2998, 0.322, 0.0002666, 0.2999, 0.3242, 0.2585, 0.08942, 0.07783, 0.2501, 0.09642, 0.05908]): _vg.add([_i], _w, 'REPLACE')
_vg = ob_cube.vertex_groups.new(name='Neck')
for _i, _w in zip([7, 10, 17, 18, 55, 56, 57, 73, 147, 231, 233, 236, 241, 242, 244, 245, 246, 248, 253, 257, 262, 265, 266, 268, 269, 271, 272, 273, 277, 279, 291, 294, 301, 302, 303, 304, 344, 346, 347, 362, 363, 365, 439, 523, 525, 528, 532, 534, 537, 541, 542, 544, 545, 546, 548, 555, 556, 557, 559, 563, 566, 570, 573, 574, 576, 577, 579, 580, 581, 582], [0.1893, 0.0802, 0.8532, 0.6767, 0.151, 0.7078, 0.7123, 0.02581, 0.01492, 0.07727, 0.08126, 0.08145, 0.02078, 0.08021, 0.02706, 0.09369, 0.1587, 0.08656, 0.2402, 0.01403, 0.18, 0.2163, 0.03588, 0.01994, 0.01492, 0.05279, 0.7627, 0.6944, 0.6293, 0.8328, 0.1893, 0.0802, 0.8532, 0.9772, 0.713, 0.6767, 0.151, 0.7078, 0.7123, 0.04095, 0.06038, 0.02581, 0.01492, 0.07727, 0.08126, 0.08145, 0.2118, 0.1021, 0.9661, 0.02078, 0.08021, 0.02706, 0.09369, 0.1587, 0.08656, 0.2493, 0.8513, 0.2402, 0.03937, 0.01403, 0.06587, 0.18, 0.2163, 0.03588, 0.01994, 0.01492, 0.05279, 0.7627, 0.9699, 0.6944]): _vg.add([_i], _w, 'REPLACE')
_vg = ob_cube.vertex_groups.new(name='Head')
for _i, _w in zip([4, 5, 6, 11, 12, 13, 17, 18, 28, 53, 54, 56, 57, 61, 72, 79, 80, 86, 87, 88, 113, 114, 125, 126, 127, 132, 148, 231, 232, 233, 234, 235, 236, 237, 238, 239, 240, 241, 242, 243, 244, 245, 246, 247, 248, 249, 250, 251, 252, 253, 254, 255, 256, 257, 258, 259, 260, 261, 262, 263, 264, 265, 266, 267, 268, 269, 270, 271, 272, 273, 274, 282, 283, 284, 285, 286, 287, 295, 296, 297, 301, 303, 304, 314, 342, 343, 346, 347, 351, 362, 364, 413, 417, 418, 419, 424, 523, 524, 525, 526, 527, 528, 529, 530, 531, 532, 533, 534, 535, 536, 537, 538, 539, 540, 541, 542, 543, 544, 545, 546, 547, 548, 549, 550, 551, 552, 553, 554, 555, 556, 557, 558, 559, 560, 561, 562, 563, 564, 565, 566, 567, 568, 569, 570, 571, 572, 573, 574, 575, 576, 577, 578, 579, 580, 582], [0.0, 0.0, 0.0, 0.0, 0.0, 0.0, 0.0969, 0.04996, 0.0, 0.0, 0.0, 0.06271, 0.1899, 0.0, 0.0, 0.0, 0.0, 0.0, 0.0, 0.0, 0.0, 0.0, 0.0, 0.0, 0.0, 0.0, 0.0, 0.9213, 0.9955, 0.9132, 0.9947, 0.9829, 0.9141, 0.9969, 0.9844, 0.9863, 0.9952, 0.9623, 0.9144, 0.9966, 0.9605, 0.9051, 0.8305, 0.9916, 0.9107, 0.9961, 0.9928, 0.9959, 0.9981, 0.7477, 0.983, 0.986, 0.9852, 0.9662, 0.9939, 0.9785, 0.9905, 0.9938, 0.8176, 0.9977, 0.9973, 0.7675, 0.9563, 0.9924, 0.9637, 0.9655, 0.9931, 0.9438, 0.003089, 0.05835, 0.002265, 0.0, 0.0, 0.0, 0.0, 0.0, 0.0, 0.0, 0.0, 0.0, 0.0969, 0.05647, 0.1161, 0.0, 0.0, 0.0, 0.06261, 0.2196, 0.0, 0.0, 0.0, 0.0, 0.0, 0.0, 0.0, 0.0, 0.9213, 0.9955, 0.9132, 0.9947, 0.9829, 0.9141, 0.9969, 0.9844, 0.9863, 0.7773, 0.9953, 0.8968, 0.9961, 0.9985, 0.0154, 0.9823, 0.9759, 0.9952, 0.9623, 0.9144, 0.9966, 0.9605, 0.9051, 0.8305, 0.9916, 0.9107, 0.9961, 0.9928, 0.9959, 0.9981, 0.9977, 0.9981, 0.7493, 0.05476, 0.7477, 0.983, 0.9546, 0.9922, 0.986, 0.9852, 0.9662, 0.9939, 0.9785, 0.9304, 0.9901, 0.9905, 0.9938, 0.8176, 0.9977, 0.9973, 0.7675, 0.9563, 0.9924, 0.9637, 0.9655, 0.9931, 0.9438, 0.003089, 0.05835]): _vg.add([_i], _w, 'REPLACE')
_vg = ob_cube.vertex_groups.new(name='Shoulder.L')
for _i, _w in zip([2, 4, 7, 10, 13, 16, 17, 18, 55, 56, 57, 72, 73, 74, 75, 76, 77, 78, 79, 80, 82, 83, 84, 85, 86, 87, 88, 89, 127, 144, 145, 146, 147, 148, 149, 272, 273, 277, 279, 363, 365, 556], [0.004157, 0.04901, 0.7211, 0.4625, 0.01915, 0.07535, 0.04178, 0.02825, 0.8156, 0.1986, 0.0629, 0.105, 0.009556, 0.9218, 0.8113, 0.02389, 0.9487, 0.604, 0.6321, 0.0008565, 0.02182, 0.0549, 0.02965, 0.05947, 0.0824, 0.04153, 0.07158, 0.02452, 0.1472, 0.9671, 0.9584, 0.1738, 0.8231, 5.12e-05, 1.927e-05, 0.182, 0.2344, 0.08873, 0.04466, 0.08203, 0.001505, 0.02304]): _vg.add([_i], _w, 'REPLACE')
_vg = ob_cube.vertex_groups.new(name='Arm.L')
for _i, _w in zip([4, 74, 75, 76, 77, 78, 79, 80, 82, 83, 84, 85, 86, 87, 88, 89, 91, 94, 95, 96, 113, 114, 115, 116, 117, 118, 119, 120, 127, 146, 148, 149], [0.2773, 0.06412, 0.0417, 0.2865, 0.04023, 0.1284, 0.1496, 0.3539, 0.9617, 0.9397, 0.953, 0.8976, 0.897, 0.8408, 0.8492, 0.9597, 0.002712, 0.01886, 0.04198, 0.01029, 0.9792, 0.9729, 0.9747, 0.9713, 0.9782, 0.9814, 0.9737, 0.9684, 0.07526, 0.0699, 0.03387, 0.03155]): _vg.add([_i], _w, 'REPLACE')
_vg = ob_cube.vertex_groups.new(name='Forearm.L')
for _i, _w in zip([0, 6, 28, 53, 81, 90, 91, 92, 93, 94, 95, 96, 97, 98, 99, 100, 101, 102, 103, 104, 105, 106, 107, 108, 109, 110, 111, 112, 114, 115, 116, 117, 120, 125, 132, 151, 153, 155, 157, 162, 163, 164, 165, 168, 169, 172, 173, 178, 179, 181], [0.0, 0.0, 0.0, 0.0, 0.1208, 0.9949, 0.9735, 0.9956, 0.9873, 0.9654, 0.9537, 0.9698, 0.6082, 0.9998, 0.9922, 0.9968, 0.9953, 0.9838, 0.9776, 0.9939, 0.9962, 0.9998, 0.9996, 0.9976, 0.9987, 1.0, 1.0, 0.9996, 0.0, 0.0, 0.004898, 0.0, 0.001803, 0.0, 0.0, 0.2106, 0.923, 0.8187, 0.9271, 0.008917, 0.09307, 0.08365, 0.07087, 0.2384, 0.8492, 0.9177, 0.8911, 0.06764, 0.04374, 0.05174]): _vg.add([_i], _w, 'REPLACE')
_vg = ob_cube.vertex_groups.new(name='Hand.L')
for _i, _w in zip([151, 153, 155, 157, 158, 159, 160, 161, 162, 163, 164, 165, 168, 169, 172, 173, 177, 178, 179, 180, 181], [0.6711, 0.07088, 0.1447, 0.0646, 0.00415, 0.07681, 0.06825, 0.007824, 0.2404, 0.8221, 0.8079, 0.6671, 0.6875, 0.1401, 0.06688, 0.07713, 0.03319, 0.77, 0.5429, 0.7272, 0.8911]): _vg.add([_i], _w, 'REPLACE')
_vg = ob_cube.vertex_groups.new(name='Finger.L')
for _i, _w in zip([152, 156, 158, 159, 160, 161, 163, 164, 165, 174, 175, 176, 177, 178, 179, 181], [0.1056, 0.08879, 0.06685, 0.7822, 0.761, 0.1406, 0.06864, 0.08843, 0.09979, 0.5111, 0.4614, 0.1112, 0.7555, 0.1317, 0.3677, 0.01842]): _vg.add([_i], _w, 'REPLACE')
_vg = ob_cube.vertex_groups.new(name='Forefinger.L')
for _i, _w in zip([150, 152, 154, 156, 158, 159, 160, 161, 162, 165, 166, 167, 170, 171, 174, 175, 176, 177, 178, 180], [0.9889, 0.8841, 0.9851, 0.904, 0.866, 0.1319, 0.1632, 0.8103, 0.04697, 0.04112, 0.9926, 1.01, 0.9982, 0.9921, 0.4714, 0.5266, 0.8541, 0.1977, 0.0005582, 0.05375]): _vg.add([_i], _w, 'REPLACE')
_vg = ob_cube.vertex_groups.new(name='Thumb.L')
for _i, _w in zip([151, 158, 162, 165, 168, 180], [0.08706, 0.01556, 0.5923, 0.1038, 0.03054, 0.1024]): _vg.add([_i], _w, 'REPLACE')
_vg = ob_cube.vertex_groups.new(name='Forethumb.L')
for _i, _w in zip([162, 180, 182, 183, 184, 185, 186, 187, 188, 189], [0.07323, 0.0797, 0.9998, 0.9904, 0.9998, 0.9857, 0.9997, 0.9878, 0.9996, 0.9862]): _vg.add([_i], _w, 'REPLACE')
_vg = ob_cube.vertex_groups.new(name='Shoulder.R')
for _i, _w in zip([73, 277, 279, 280, 282, 283, 291, 294, 297, 300, 301, 304, 344, 346, 347, 363, 364, 365, 366, 367, 368, 369, 370, 371, 372, 374, 375, 376, 377, 378, 379, 380, 381, 410, 418, 419, 436, 437, 438, 439, 440, 441, 556, 580, 582], [0.001505, 0.1191, 0.04466, 0.004157, 8.664e-06, 0.0, 0.1307, 0.8812, 0.01915, 0.07041, 0.04178, 0.02825, 0.8201, 0.1766, 0.0629, 0.08203, 0.06213, 0.0004805, 0.9218, 0.9323, 0.007836, 0.9487, 0.8063, 0.7571, 3.006e-05, 0.02182, 0.0549, 0.02965, 0.00957, 0.0809, 0.01916, 0.0009929, 0.02452, 0.0, 0.0, 0.002032, 0.9671, 0.9584, 0.0003768, 0.9071, 0.01685, 0.7601, 0.02304, 0.1971, 0.2344]): _vg.add([_i], _w, 'REPLACE')
_vg = ob_cube.vertex_groups.new(name='Arm.R')
for _i, _w in zip([282, 366, 367, 368, 369, 370, 371, 372, 374, 375, 376, 377, 378, 379, 380, 381, 383, 386, 387, 388, 405, 406, 407, 408, 409, 410, 411, 412, 419, 438, 440, 441], [0.2773, 0.06412, 0.0417, 0.2865, 0.04023, 0.1284, 0.1496, 0.3539, 0.9617, 0.9397, 0.953, 0.8976, 0.897, 0.8408, 0.8492, 0.9597, 0.002712, 0.01886, 0.04198, 0.01029, 0.9792, 0.9729, 0.9747, 0.9713, 0.9782, 0.9814, 0.9737, 0.9684, 0.07526, 0.0699, 0.03387, 0.03155]): _vg.add([_i], _w, 'REPLACE')
_vg = ob_cube.vertex_groups.new(name='Forearm.R')
for _i, _w in zip([373, 382, 383, 384, 385, 386, 387, 388, 389, 390, 391, 392, 393, 394, 395, 396, 397, 398, 399, 400, 401, 402, 403, 404, 408, 412, 443, 445, 447, 449, 454, 455, 456, 457, 460, 461, 464, 465, 470, 471, 473], [0.985, 0.9949, 0.9736, 0.9956, 0.9873, 0.9654, 0.9537, 0.9698, 0.9948, 0.9998, 0.9922, 0.9968, 0.9953, 0.9838, 0.9776, 0.9939, 0.9962, 0.9998, 0.9996, 0.9993, 0.9987, 1.0, 1.0, 0.9996, 0.004924, 0.001839, 0.2106, 0.923, 0.8187, 0.9271, 0.008917, 0.09307, 0.08365, 0.07087, 0.2384, 0.8492, 0.9177, 0.8911, 0.06764, 0.04374, 0.05174]): _vg.add([_i], _w, 'REPLACE')
_vg = ob_cube.vertex_groups.new(name='Hand.R')
for _i, _w in zip([443, 445, 447, 449, 450, 451, 452, 453, 454, 455, 456, 457, 460, 461, 464, 465, 469, 470, 471, 472, 473], [0.6711, 0.07088, 0.1447, 0.0646, 0.00415, 0.07681, 0.06825, 0.007824, 0.2404, 0.8221, 0.8079, 0.6671, 0.6875, 0.1401, 0.06688, 0.07713, 0.03319, 0.77, 0.5429, 0.7272, 0.8911]): _vg.add([_i], _w, 'REPLACE')
_vg = ob_cube.vertex_groups.new(name='Finger.R')
for _i, _w in zip([444, 448, 450, 451, 452, 453, 455, 456, 457, 466, 467, 468, 469, 470, 471, 473], [0.1056, 0.08879, 0.06685, 0.7822, 0.761, 0.1406, 0.06864, 0.08843, 0.09979, 0.5111, 0.4614, 0.1112, 0.7555, 0.1317, 0.3677, 0.01842]): _vg.add([_i], _w, 'REPLACE')
_vg = ob_cube.vertex_groups.new(name='Forefinger.R')
for _i, _w in zip([442, 444, 446, 448, 450, 451, 452, 453, 454, 457, 458, 459, 462, 463, 466, 467, 468, 469, 470, 472], [0.9889, 0.8841, 0.9851, 0.904, 0.866, 0.1319, 0.1632, 0.8103, 0.04697, 0.04112, 0.9926, 1.01, 0.9982, 0.9921, 0.4714, 0.5266, 0.8541, 0.1977, 0.0005582, 0.05375]): _vg.add([_i], _w, 'REPLACE')
_vg = ob_cube.vertex_groups.new(name='Thumb.R')
for _i, _w in zip([443, 450, 454, 457, 460, 472], [0.08706, 0.01556, 0.5923, 0.1038, 0.03054, 0.1024]): _vg.add([_i], _w, 'REPLACE')
_vg = ob_cube.vertex_groups.new(name='Forethumb.R.001')
for _i, _w in zip([454, 472, 474, 475, 476, 477, 478, 479, 480, 481], [0.07323, 0.0797, 0.9998, 0.9904, 0.9998, 0.9857, 0.9997, 0.9878, 0.9996, 0.9862]): _vg.add([_i], _w, 'REPLACE')
_vg = ob_cube.vertex_groups.new(name='Bone.004')
for _i, _w in zip([0, 1, 2, 3, 4, 5, 6, 11, 12, 13, 14, 15, 16, 27, 28, 29, 30, 51, 53, 54, 61, 72, 73, 76, 79, 80, 122, 123, 124, 125, 126, 127, 132, 133, 146, 148, 149, 274, 275, 277, 280, 281, 282, 283, 284, 285, 286, 287, 288, 289, 290, 295, 296, 297, 298, 299, 300, 313, 314, 315, 316, 317, 318, 339, 342, 343, 351, 362, 363, 364, 365, 368, 371, 372, 414, 415, 416, 417, 418, 419, 424, 425, 438, 440, 441], [0.0596, 0.06731, 0.3132, 0.2941, 0.1115, 0.319, 0.2965, 0.3042, 0.3294, 0.3163, 0.3111, 0.3294, 0.2985, 0.1332, 0.1328, 0.08034, 0.05669, 0.07597, 0.2928, 0.3137, 0.1428, 0.2681, 0.1201, 0.1052, 0.008832, 0.1008, 0.2998, 0.322, 0.0002666, 0.2999, 0.3242, 0.2585, 0.08942, 0.07783, 0.2501, 0.09642, 0.05908, 0.0596, 0.06731, 0.0291, 0.3132, 0.2941, 0.1115, 0.319, 0.2965, 0.3275, 0.3316, 0.3111, 0.3187, 0.3317, 0.3217, 0.3042, 0.3294, 0.3163, 0.3111, 0.3294, 0.2985, 0.1332, 0.1328, 0.05157, 0.05235, 0.08034, 0.05669, 0.07597, 0.2928, 0.3137, 0.1428, 0.3072, 0.2568, 0.2681, 0.1201, 0.1052, 0.008832, 0.1008, 0.2998, 0.322, 0.0002666, 0.2999, 0.3242, 0.2585, 0.08942, 0.07783, 0.2501, 0.09642, 0.05908]): _vg.add([_i], _w, 'REPLACE')
_vg = ob_cube.vertex_groups.new(name='Bone.013')
for _i, _w in zip([0, 1, 2, 3, 4, 5, 6, 11, 12, 13, 14, 15, 16, 27, 28, 29, 30, 51, 53, 54, 61, 72, 73, 76, 79, 80, 122, 123, 124, 125, 126, 127, 132, 133, 146, 148, 149, 274, 275, 277, 280, 281, 282, 283, 284, 285, 286, 287, 288, 289, 290, 295, 296, 297, 298, 299, 300, 313, 314, 315, 316, 317, 318, 339, 342, 343, 351, 362, 363, 364, 365, 368, 371, 372, 414, 415, 416, 417, 418, 419, 424, 425, 438, 440, 441], [0.0596, 0.06731, 0.3132, 0.2941, 0.1115, 0.319, 0.2965, 0.3042, 0.3294, 0.3163, 0.3111, 0.3294, 0.2985, 0.1332, 0.1328, 0.08034, 0.05669, 0.07597, 0.2928, 0.3137, 0.1428, 0.2681, 0.1201, 0.1052, 0.008832, 0.1008, 0.2998, 0.322, 0.0002666, 0.2999, 0.3242, 0.2585, 0.08942, 0.07783, 0.2501, 0.09642, 0.05908, 0.0596, 0.06731, 0.0291, 0.3132, 0.2941, 0.1115, 0.319, 0.2965, 0.3275, 0.3316, 0.3111, 0.3187, 0.3317, 0.3217, 0.3042, 0.3294, 0.3163, 0.3111, 0.3294, 0.2985, 0.1332, 0.1328, 0.05157, 0.05235, 0.08034, 0.05669, 0.07597, 0.2928, 0.3137, 0.1428, 0.3072, 0.2568, 0.2681, 0.1201, 0.1052, 0.008832, 0.1008, 0.2998, 0.322, 0.0002666, 0.2999, 0.3242, 0.2585, 0.08942, 0.07783, 0.2501, 0.09642, 0.05908]): _vg.add([_i], _w, 'REPLACE')
_vg = ob_cube.vertex_groups.new(name='Thigh.L')
for _i, _w in zip([0, 1, 3, 6, 8, 9, 11, 23, 24, 25, 26, 27, 28, 29, 30, 31, 32, 33, 34, 35, 36, 37, 38, 39, 40, 41, 42, 43, 44, 45, 46, 51, 53, 59, 60, 61, 62, 63, 64, 65, 66, 67, 68, 69, 121, 122, 124, 125, 130, 131, 132, 133, 134, 135, 136, 137, 138, 139, 140, 141, 276, 278, 292, 293, 312, 315, 316, 317, 318, 341, 345, 349, 413], [0.6204, 0.5887, 0.05641, 0.04869, 0.6134, 0.2914, 0.007477, 0.9238, 0.9056, 0.8755, 0.9162, 0.2857, 0.2773, 0.142, 0.2266, 0.9937, 0.9905, 0.9918, 0.9927, 0.9947, 0.9928, 0.9919, 0.9965, 0.06791, 0.0762, 0.08287, 0.009335, 0.8955, 0.9033, 0.9427, 0.9169, 0.574, 0.05684, 0.8733, 0.9069, 0.2781, 0.9916, 0.9915, 0.9949, 0.9933, 0.05282, 0.07568, 0.9006, 0.9272, 0.7337, 0.03884, 0.6614, 0.03179, 0.9523, 0.8984, 0.2756, 0.32, 0.997, 0.9916, 0.9972, 0.9927, 0.01571, 0.07898, 0.9029, 0.9436, 0.127, 0.3113, 0.1345, 0.059, 0.007452, 0.1274, 0.06935, 0.0009587, 0.05884, 0.06478, 0.1731, 0.002335, 0.01064]): _vg.add([_i], _w, 'REPLACE')
_vg = ob_cube.vertex_groups.new(name='Leg.L')
for _i, _w in zip([19, 20, 21, 22, 39, 40, 41, 42, 43, 44, 45, 46, 47, 48, 49, 50, 52, 58, 66, 67, 68, 69, 70, 71, 128, 129, 138, 139, 140, 141, 142, 143, 192, 193, 196, 197, 199, 200, 201, 207, 208, 210, 211, 214, 215, 216, 217, 218, 219, 220, 221, 224, 229, 230], [0.9852, 0.9942, 0.9854, 0.9971, 0.9321, 0.9238, 0.9171, 0.9703, 0.1045, 0.09664, 0.05726, 0.08307, 0.9978, 0.9973, 0.9969, 0.9996, 0.9918, 1.002, 0.9472, 0.9243, 0.09933, 0.07273, 0.9986, 0.9974, 0.9833, 0.9952, 0.9671, 0.921, 0.09705, 0.05639, 0.9994, 0.997, 0.445, 0.9015, 0.4458, 0.9092, 0.1601, 0.0005083, 0.1377, 0.5496, 0.5434, 0.04793, 0.05589, 0.8502, 0.19, 0.1801, 0.8851, 0.4726, 0.4748, 0.4522, 0.9085, 0.1032, 0.5529, 0.1272]): _vg.add([_i], _w, 'REPLACE')
_vg = ob_cube.vertex_groups.new(name='Foot.L')
for _i, _w in zip([190, 191, 192, 193, 194, 195, 196, 197, 198, 199, 200, 201, 202, 203, 204, 205, 206, 207, 208, 209, 210, 211, 212, 213, 214, 215, 216, 217, 218, 219, 220, 221, 222, 223, 224, 225, 226, 227, 228, 229, 230], [1.0, 0.9985, 0.555, 0.09854, 0.9996, 0.9996, 0.5542, 0.09075, 0.981, 0.8399, 0.9747, 0.8623, 1.0, 0.9959, 0.9885, 0.9977, 1.0, 0.4504, 0.4566, 0.9997, 0.951, 0.9441, 0.9995, 0.997, 0.1498, 0.81, 0.8199, 0.1149, 0.5274, 0.5252, 0.5478, 0.09153, 0.9999, 0.9997, 0.8968, 0.9884, 0.9961, 0.9996, 1.0, 0.4471, 0.8728]): _vg.add([_i], _w, 'REPLACE')
_vg = ob_cube.vertex_groups.new(name='Thigh.R')
for _i, _w in zip([8, 9, 26, 29, 30, 59, 121, 274, 275, 276, 278, 281, 284, 292, 293, 295, 309, 310, 311, 312, 313, 314, 315, 316, 317, 318, 319, 320, 321, 322, 323, 324, 325, 326, 327, 328, 329, 330, 331, 332, 333, 334, 339, 341, 342, 345, 349, 350, 351, 352, 353, 354, 355, 356, 357, 358, 359, 413, 414, 416, 417, 422, 423, 424, 425, 426, 427, 428, 429, 430, 431, 432, 433], [0.1345, 0.059, 0.007452, 0.0009587, 0.05884, 0.002335, 0.01064, 0.6204, 0.5887, 0.127, 0.3113, 0.05641, 0.04869, 0.6134, 0.2914, 0.007477, 0.9238, 0.9056, 0.8755, 0.9162, 0.2857, 0.2773, 0.1274, 0.06935, 0.142, 0.2266, 0.9937, 0.9905, 0.9918, 0.9927, 0.9947, 0.9928, 0.9919, 0.9965, 0.06791, 0.0762, 0.08287, 0.009335, 0.8955, 0.9033, 0.9427, 0.9169, 0.574, 0.06478, 0.05684, 0.1731, 0.8733, 0.9069, 0.2781, 0.9916, 0.9915, 0.9949, 0.9933, 0.05282, 0.07568, 0.9006, 0.9272, 0.7337, 0.03884, 0.6614, 0.03179, 0.9523, 0.8984, 0.2756, 0.32, 0.997, 0.9916, 0.9972, 0.9927, 0.01571, 0.07898, 0.9029, 0.9436]): _vg.add([_i], _w, 'REPLACE')
_vg = ob_cube.vertex_groups.new(name='Leg.R')
for _i, _w in zip([305, 306, 307, 308, 327, 328, 329, 330, 331, 332, 333, 334, 335, 336, 337, 338, 340, 348, 356, 357, 358, 359, 360, 361, 420, 421, 430, 431, 432, 433, 434, 435, 484, 485, 488, 489, 491, 492, 493, 499, 500, 502, 503, 506, 507, 508, 509, 510, 511, 512, 513, 516, 521, 522], [0.9852, 0.9942, 0.9854, 0.9971, 0.9321, 0.9238, 0.9171, 0.9703, 0.1045, 0.09664, 0.05726, 0.08307, 0.9978, 0.9973, 0.9969, 0.9996, 0.9918, 1.002, 0.9472, 0.9243, 0.09933, 0.07273, 0.9986, 0.9974, 0.9833, 0.9952, 0.9671, 0.921, 0.09705, 0.05639, 0.9994, 0.997, 0.445, 0.9015, 0.4458, 0.9092, 0.1601, 0.0005083, 0.1377, 0.5496, 0.5434, 0.04793, 0.05589, 0.8502, 0.19, 0.1801, 0.8851, 0.4726, 0.4748, 0.4522, 0.9085, 0.1032, 0.5529, 0.1272]): _vg.add([_i], _w, 'REPLACE')
_vg = ob_cube.vertex_groups.new(name='Foot.R')
for _i, _w in zip([482, 483, 484, 485, 486, 487, 488, 489, 490, 491, 492, 493, 494, 495, 496, 497, 498, 499, 500, 501, 502, 503, 504, 505, 506, 507, 508, 509, 510, 511, 512, 513, 514, 515, 516, 517, 518, 519, 520, 521, 522], [1.0, 0.9985, 0.555, 0.09854, 0.9996, 0.9996, 0.5542, 0.09075, 0.981, 0.8399, 0.9747, 0.8623, 1.0, 0.9959, 0.9885, 0.9977, 1.0, 0.4504, 0.4566, 0.9997, 0.951, 0.9441, 0.9995, 0.997, 0.1498, 0.81, 0.8199, 0.1149, 0.5274, 0.5252, 0.5478, 0.09153, 0.9999, 0.9997, 0.8968, 0.9884, 0.9961, 0.9996, 1.0, 0.4471, 0.8728]): _vg.add([_i], _w, 'REPLACE')
_m = ob_cube.modifiers.new('Armature', 'ARMATURE')
_m.object = ob_armature
_m.use_deform_preserve_volume = True
ob_armature.location = (0.0, 0.0, 0.8995)
ob_armature.show_in_front = True
ob_armature.lineart.crease_threshold = 0.0

# ---- collection membership
col_collection.objects.link(ob_cube)
col_collection.objects.link(ob_armature)

# ---- scene / render settings (as saved in the file)
scene.frame_start = 1; scene.frame_end = 100; scene.frame_set(1)
scene.render.engine = 'BLENDER_EEVEE_NEXT'
scene.cycles.use_denoising = False
scene.cycles.samples = 128
scene.cycles.sampling_pattern = 'TABULATED_SOBOL'
scene.cycles.use_adaptive_sampling = False
scene.cycles.use_light_tree = False
scene.view_settings.view_transform = 'Filmic'
bpy.context.view_layer.update()

# ---- added for rendering (the .blend has no active camera and no usable light): camera, sun
cam_auto = bpy.data.cameras.new('AutoCamera')
cam_auto.lens = 50.0
cam_auto.sensor_width = 36.0
cam_auto.clip_end = 1000.0
ob_auto_camera = bpy.data.objects.new('AutoCamera', cam_auto)
scene.collection.objects.link(ob_auto_camera)
ob_auto_camera.location = (1.74462, -2.05664, 2.28291)
ob_auto_camera.rotation_euler = (1.09748, -7.21219e-08, 0.694738)
scene.camera = ob_auto_camera
light_auto_sun = bpy.data.lights.new('AutoSun', 'SUN')
light_auto_sun.energy = 3.0
light_auto_sun.angle = 0.0523599
ob_auto_sun = bpy.data.objects.new('AutoSun', light_auto_sun)
scene.collection.objects.link(ob_auto_sun)
ob_auto_sun.rotation_euler = (0.872665, 0.174533, 0.523599)
bpy.context.view_layer.update()
